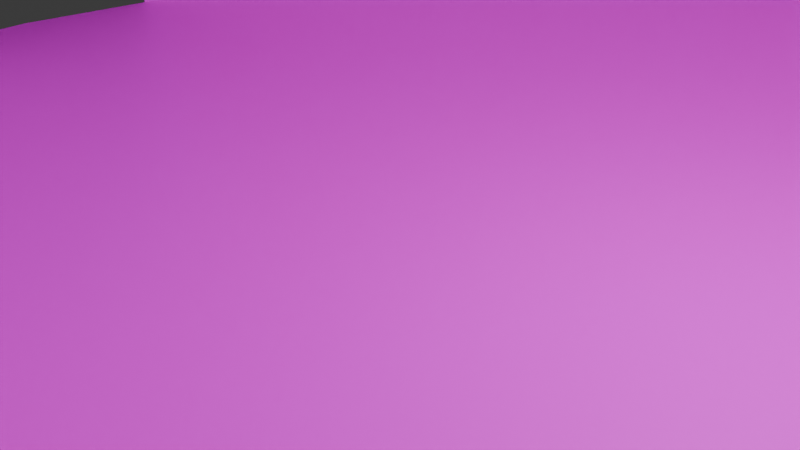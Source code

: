 # Source: untitled.blend  (saved by Blender 4.2.67; exported with 4.5.12 LTS)
import bpy
from mathutils import Matrix  # noqa: F401  (used for matrix-valued properties, if any)

bpy.ops.wm.read_factory_settings(use_empty=True)
scene = bpy.context.scene
scene.name = 'Scene'

# ---- collections
col_collection = bpy.data.collections.new('Collection'); scene.collection.children.link(col_collection)

# ---- images (referenced by path relative to the original .blend; pixels are not part of the script)
import os
ASSET_DIR = os.environ.get("B2B_ASSET_DIR", "")  # directory of the original .blend (textures are referenced by path, not embedded)
HERE = os.path.dirname(os.path.abspath(__file__))  # packed textures are extracted next to this script under _unpacked/

def load_image(name, relpath, width, height, colorspace="sRGB"):
    """Load a texture the original file referenced (path relative to the .blend, or extracted next to this script)."""
    p = next((c for c in (os.path.join(HERE, relpath), os.path.join(ASSET_DIR, relpath)) if relpath and os.path.exists(c)), "")
    if p:
        img = bpy.data.images.load(p, check_existing=True)
        img.name = name
    else:  # same state as the original file: an image datablock whose file is absent (Cycles renders it pink)
        img = bpy.data.images.new(name, width, height)
        img.source = "FILE"
        img.filepath = "//" + (relpath or name)
    img.colorspace_settings.name = colorspace
    return img
img_medieval_blocks_03_diff_2k_jpg = load_image('medieval_blocks_03_diff_2k.jpg', 'medieval_blocks_03_2k.blend/textures/medieval_blocks_03_diff_2k.jpg', 1024, 1024, 'sRGB')

# ---- materials (node trees are filled in below, after node groups)
mat_material_001 = bpy.data.materials.new('Material.001')

# ---- material node trees
mat_material_001.use_nodes = True; mat_material_001.node_tree.nodes.clear()
_N = mat_material_001.node_tree.nodes; _L = mat_material_001.node_tree.links
n0 = _N.new('ShaderNodeBsdfPrincipled'); n0.name = 'Principled BSDF'; n0.location = (10, 300)
n1 = _N.new('ShaderNodeOutputMaterial'); n1.name = 'Material Output'; n1.location = (300, 300)
n2 = _N.new('ShaderNodeTexImage'); n2.name = 'Image Texture'; n2.location = (-352, 290)
n2.image = img_medieval_blocks_03_diff_2k_jpg
n3 = _N.new('ShaderNodeMapping'); n3.name = 'Mapping'; n3.location = (-635, 333)
n3.inputs[3].default_value = (6.8, 4.1, 4.1)
n4 = _N.new('ShaderNodeTexCoord'); n4.name = 'Texture Coordinate'; n4.location = (-951, 301)
_L.new(n0.outputs[0], n1.inputs[0])
_L.new(n4.outputs[2], n3.inputs[0])
_L.new(n3.outputs[0], n2.inputs[0])
_L.new(n2.outputs[0], n0.inputs[0])
n1.is_active_output = True

# ---- world
world_world = bpy.data.worlds.new('World'); scene.world = world_world
world_world.use_nodes = True; world_world.node_tree.nodes.clear()
_N = world_world.node_tree.nodes; _L = world_world.node_tree.links
n0 = _N.new('ShaderNodeOutputWorld'); n0.name = 'World Output'; n0.location = (300, 300)
n1 = _N.new('ShaderNodeBackground'); n1.name = 'Background'; n1.location = (10, 300)
n1.inputs[0].default_value = (0.05088, 0.05088, 0.05088, 1.0)
_L.new(n1.outputs[0], n0.inputs[0])
n0.is_active_output = True
world_world.color = (0.05088, 0.05088, 0.05088)
world_world.sun_shadow_jitter_overblur = 0.0

# ---- cameras
cam_camera = bpy.data.cameras.new('Camera')
cam_camera.clip_end = 100.0
cam_camera.ortho_scale = 7.314

# ---- lights
light_light = bpy.data.lights.new('Light', 'POINT')
light_light.energy = 1000.0
light_light.shadow_soft_size = 0.1

# ---- meshes
me_cylinder = bpy.data.meshes.new('Cylinder')
me_cylinder.from_pydata([(0.0, 1.0, -1.0), (0.0, 1.0, 1.0), (0.1951, 0.9808, -1.0), (0.1951, 0.9808, 1.0), (0.3827, 0.9239, -1.0), (0.3827, 0.9239, 1.0), (0.5191, 0.8664, -0.9573), (0.5872, 0.7875, 1.024), (0.6755, 0.751, -1.024), (0.7436, 0.6722, 0.9573), (0.8315, 0.5556, -1.0), (0.8315, 0.5556, 1.0), (0.9239, 0.3827, -1.0), (0.9239, 0.3827, 1.0), (0.9808, 0.1951, -1.0), (0.9808, 0.1951, 1.0), (1.0, 0.0, -1.0), (1.0, 0.0, 1.0), (0.9808, -0.1951, -1.0), (0.9808, -0.1951, 1.0), (0.9239, -0.3827, -1.0), (0.9239, -0.3827, 1.0), (0.8315, -0.5556, -1.0), (0.8315, -0.5556, 1.0), (0.7071, -0.7071, -1.0), (0.7071, -0.7071, 1.0), (0.5556, -0.8315, -1.0), (0.5556, -0.8315, 1.0), (0.3827, -0.9239, -1.0), (0.3838, -0.9021, 1.101), (0.1951, -0.9808, -1.0), (0.1982, -0.9644, 1.075), (-0.082, -0.9791, -1.018), (-0.06919, -0.9826, 0.9762), (-0.2784, -0.9597, -1.024), (-0.3827, -0.9239, -1.0), (-0.3827, -0.9239, 1.0), (-0.5556, -0.8315, -1.0), (-0.5556, -0.8315, 1.0), (-0.7071, -0.7071, -1.0), (-0.7071, -0.7071, 1.0), (-0.8315, -0.5556, -1.0), (-0.8315, -0.5556, 1.0), (-0.9239, -0.3827, -1.0), (-0.9239, -0.3827, 1.0), (-0.9808, -0.1951, -1.0), (-0.9808, -0.1951, 1.0), (-1.0, 0.0, -1.0), (-1.0, 0.0, 1.0), (-0.9808, 0.1951, -1.0), (-0.9808, 0.1951, 1.0), (-0.9239, 0.3827, -1.0), (-0.9239, 0.3827, 1.0), (-0.8315, 0.5556, -1.0), (-0.8315, 0.5556, 1.0), (-0.7071, 0.7071, -1.0), (-0.7071, 0.7071, 1.0), (-0.5556, 0.8315, -1.0), (-0.5556, 0.8315, 1.0), (-0.3827, 0.9239, -1.0), (-0.3827, 0.9239, 1.0), (-0.1951, 0.9808, -1.0), (-0.1951, 0.9808, 1.0), (0.1537, 0.7725, 4.472), (5.836e-08, 0.7876, 4.472), (0.3014, 0.7277, 4.472), (0.5569, 0.5569, 4.472), (0.7277, 0.3014, 4.473), (0.7725, 0.1537, 4.473), (0.7876, -7.155e-09, 4.473), (0.7725, -0.1537, 4.473), (0.7315, -0.2888, 4.473), (0.6799, -0.3619, 4.428), (0.5469, -0.5659, 4.473), (0.4076, -0.6842, 4.475), (0.3109, -0.7248, 4.473), (0.1537, -0.7725, 4.473), (7.426e-08, -0.7876, 4.473), (-0.1537, -0.7725, 4.473), (-0.3014, -0.7277, 4.472), (-0.4376, -0.6549, 4.472), (-0.5569, -0.5569, 4.472), (-0.6549, -0.4376, 4.472), (-0.7277, -0.3014, 4.472), (-0.7725, -0.1537, 4.472), (-0.7876, 6.36e-09, 4.472), (-0.7725, 0.1537, 4.472), (-0.7277, 0.3014, 4.472), (-0.6549, 0.4376, 4.472), (-0.5569, 0.5569, 4.472), (-0.4376, 0.6549, 4.472), (-0.3014, 0.7277, 4.472), (-0.1537, 0.7725, 4.472), (0.9364, 0.3288, 1.229), (0.9572, 0.3118, 2.385), (1.021, 0.196, 2.238), (1.004, 0.213, 1.16), (0.1529, -0.978, 1.202), (0.1023, -1.004, 2.35), (-0.08119, -0.9997, 2.415), (-0.07848, -0.9886, 1.222), (-1.007, 0.07485, 1.439), (-0.9862, 0.05783, 2.595), (-1.002, 0.211, 2.426), (-0.9745, 0.2681, 1.454), (0.4339, 0.9043, 1.347), (0.441, 0.8687, 2.586), (0.6207, 0.7837, 2.472), (0.5999, 0.8007, 1.317), (0.7804, -0.6006, 1.156), (0.8245, -0.5425, 2.266), (0.6669, -0.7605, 2.314), (0.6462, -0.7434, 1.158), (-0.7632, -0.6496, 1.338), (-0.7529, -0.7461, 2.237), (-0.8561, -0.5073, 2.523), (-0.8769, -0.4903, 1.367), (-0.5074, 0.8744, 1.458), (-0.4867, 0.9373, 2.627), (-0.3081, 0.8581, 2.586), (-0.3289, 0.9551, 1.444), (1.003, -0.07486, 2.262), (0.9862, -0.05783, 1.185), (-0.2754, -0.9733, 2.416), (-0.9324, 0.3943, 2.435), (-0.9051, 0.4514, 1.464), (0.7632, 0.6496, 2.442), (0.7425, 0.6666, 1.286), (0.5434, -0.8394, 2.319), (0.4867, -0.8574, 1.166), (-0.9364, -0.3288, 2.55), (-0.9387, -0.2829, 1.532), (-0.1173, 0.9823, 2.581), (-0.138, 0.9994, 1.426), (0.9742, -0.3024, 2.222), (0.9538, -0.2511, 1.17), (-0.4339, -0.9043, 2.432), (-0.384, -0.9301, 1.283), (-0.7804, 0.6006, 2.624), (-0.8012, 0.6176, 1.468), (0.8769, 0.4903, 2.412), (0.8561, 0.5073, 1.257), (0.3289, -0.9551, 2.335), (0.3081, -0.938, 1.18), (-0.9803, -0.138, 2.574), (-0.9827, -0.09211, 1.557), (0.05771, 1.006, 1.403), (0.07848, 0.9886, 2.558), (0.2852, 0.975, 2.448), (0.2508, 0.9735, 1.376), (0.9051, -0.4514, 2.315), (0.8843, -0.4343, 1.16), (-0.5945, -0.8363, 2.424), (-0.6207, -0.7837, 1.307), (-0.6462, 0.7434, 2.621), (-0.6669, 0.7605, 1.466), (0.1951, 0.9808, 4.472), (6.631e-08, 1.0, 4.472), (0.3827, 0.9239, 4.472), (0.5556, 0.8315, 4.472), (0.7071, 0.7071, 4.472), (0.8315, 0.5556, 4.472), (0.9239, 0.3827, 4.472), (0.9808, 0.1951, 4.472), (1.0, 0.0, 4.472), (0.9915, -0.2022, 4.437), (0.9239, -0.3827, 4.472), (0.8548, -0.4805, 4.427), (0.7071, -0.7071, 4.472), (0.5196, -0.8665, 4.475), (0.3827, -0.9239, 4.472), (0.1951, -0.9808, 4.472), (6.631e-08, -1.0, 4.472), (-0.1951, -0.9808, 4.472), (-0.3827, -0.9239, 4.472), (-0.5556, -0.8315, 4.472), (-0.7071, -0.7071, 4.472), (-0.8315, -0.5556, 4.472), (-0.9239, -0.3827, 4.472), (-0.9808, -0.1951, 4.472), (-1.0, 0.0, 4.472), (-0.9239, 0.3827, 4.472), (-0.8315, 0.5556, 4.472), (-0.7071, 0.7071, 4.472), (-0.5556, 0.8315, 4.472), (-0.3827, 0.9239, 4.472), (-0.1951, 0.9808, 4.472), (0.1957, 0.9814, 5.024), (0.0006415, 1.001, 5.024), (0.7077, 0.7077, 5.024), (0.5562, 0.8321, 5.024), (0.8321, 0.5562, 5.024), (1.001, 0.0006387, 5.024), (0.9814, 0.1957, 5.024), (0.9814, -0.1945, 5.024), (0.7077, -0.7065, 5.024), (0.8554, -0.4799, 4.979), (0.5202, -0.8658, 5.026), (0.1957, -0.9801, 5.024), (-0.7065, -0.7065, 5.024), (-0.5549, -0.8308, 5.024), (-0.8308, -0.5549, 5.024), (-0.9994, 0.0006387, 5.024), (-0.8308, 0.5562, 5.024), (-0.9232, 0.3833, 5.024), (-0.7065, 0.7077, 5.024), (-0.382, 0.9245, 5.024), (-0.5549, 0.8321, 5.024), (-0.1944, 0.9814, 5.024), (0.1543, 0.7731, 5.024), (0.0006415, 0.7883, 5.023), (0.5576, 0.5576, 5.024), (0.7731, 0.1543, 5.024), (0.5475, -0.5653, 5.024), (0.6805, -0.3612, 4.979), (0.4083, -0.6836, 5.026), (0.0006415, -0.787, 5.024), (0.1543, -0.7719, 5.024), (-0.153, -0.7719, 5.024), (-0.5563, -0.5563, 5.024), (-0.4369, -0.6543, 5.024), (-0.6543, -0.4369, 5.023), (-0.787, 0.0006387, 5.023), (-0.7719, 0.1543, 5.023), (-0.6543, 0.4382, 5.023), (-0.727, 0.3021, 5.023), (-0.5563, 0.5576, 5.023), (-0.4369, 0.6555, 5.023), (0.1951, 0.9808, 4.813), (0.1536, 0.7725, 4.813), (0.202, 0.9641, 4.874), (0.3666, 0.9421, 4.612), (0.3082, 0.7384, 4.577), (0.1698, 0.7559, 4.826), (-0.3008, 0.7282, 4.96), (-0.3251, 0.7869, 5.023), (-0.3565, 0.6985, 5.023), (-0.1654, 0.8354, 5.023), (-0.1531, 0.7731, 4.96), (0.7261, 0.4852, 4.473), (0.6006, 0.5038, 4.473), (0.6953, 0.3621, 4.473), (0.6012, 0.5044, 5.024), (0.7267, 0.4858, 5.024), (0.788, 0.0004068, 4.824), (0.9895, 0.0006387, 5.024), (0.7731, 0.1542, 5.024), (0.7898, 0.000437, 4.85), (0.795, 0.0004668, 4.876), (0.8034, 0.0004955, 4.901), (0.8151, 0.0005227, 4.924), (0.8298, 0.000548, 4.946), (0.8471, 0.0005708, 4.965), (0.8669, 0.0005908, 4.983), (0.8888, 0.0006076, 4.997), (0.9125, 0.000621, 5.009), (0.9374, 0.0006308, 5.017), (0.9632, 0.0006367, 5.022), (0.9705, -0.1923, 5.024), (0.7729, -0.1533, 4.824), (0.9447, -0.1871, 5.022), (0.9194, -0.1821, 5.017), (0.8949, -0.1773, 5.009), (0.8718, -0.1727, 4.997), (0.8503, -0.1684, 4.983), (0.8309, -0.1646, 4.965), (0.8138, -0.1612, 4.946), (0.7995, -0.1584, 4.924), (0.788, -0.1562, 4.901), (0.7797, -0.1545, 4.876), (0.7746, -0.1536, 4.85), (-0.9804, -0.1947, 4.82), (-0.9994, 0.0006387, 5.024), (-0.787, 0.0006387, 5.023), (-0.7721, -0.1533, 4.82), (-0.9927, 0.07445, 4.472), (-0.8619, 0.1714, 4.472), (-0.9456, 0.3111, 4.472), (-0.982, 0.196, 4.351), (-0.8612, 0.1721, 5.023), (-0.992, 0.07508, 5.024), (0.5106, 0.595, 4.472), (0.49, 0.7334, 4.472), (0.3543, 0.6994, 4.472), (0.4907, 0.734, 5.024), (0.5112, 0.5956, 5.024), (0.0006415, -0.8934, 5.024), (0.0005189, -0.9995, 4.918), (0.1056, -0.989, 5.024), (-0.1286, -0.9868, 4.918), (-0.1947, -0.9804, 4.825), (-0.1555, -0.7843, 5.024), (-0.1079, -0.8827, 5.024), (0.9471, 0.32, 1.826), (1.017, 0.2042, 1.679), (0.1268, -0.9913, 1.795), (-0.07987, -0.9943, 1.838), (-0.9963, 0.06607, 2.036), (-0.9886, 0.2386, 1.956), (0.4376, 0.8859, 1.987), (0.6106, 0.7919, 1.913), (0.8032, -0.5706, 1.729), (0.6569, -0.7522, 1.754), (-0.7579, -0.6994, 1.802), (-0.8661, -0.4991, 1.964), (-0.4967, 0.9069, 2.062), (-0.3181, 0.905, 2.034), (0.9969, -0.06662, 1.781), (-0.9192, 0.4219, 1.965), (0.7532, 0.6578, 1.883), (0.516, -0.8481, 1.761), (-0.9375, -0.3066, 2.058), (-0.1273, 0.9906, 2.022), (0.9667, -0.2599, 1.685), (-0.444, -0.8961, 1.873), (-0.7905, 0.6088, 2.064), (0.8668, 0.4985, 1.853), (0.3188, -0.9468, 1.776), (-0.9815, -0.1158, 2.082), (0.06843, 0.9968, 1.999), (0.2686, 0.9743, 1.929), (0.895, -0.4431, 1.756), (-0.6072, -0.8108, 1.884), (-0.6562, 0.7517, 2.062), (2.962, -0.3022, 2.306), (2.929, -0.4954, 2.289), (2.979, -0.03131, 2.282), (2.994, -0.1058, 1.723), (2.976, -0.2939, 1.747), (2.944, -0.4872, 1.729), (0.9869, 0.2188, -1.023), (0.9671, -0.05208, -0.9869), (0.9369, -0.2453, -1.017), (2.996, -0.09122, -0.9786), (2.978, -0.2794, -1.022), (2.896, -0.4726, -0.9725), (-0.6846, -3.586, 0.8862), (-0.6974, -3.583, -1.108), (-0.8938, -3.564, -1.114), (-0.8787, -3.567, 0.91), (-0.9981, -3.528, -1.09), (-0.9981, -3.528, 0.91), (-0.6939, -3.592, 1.132), (-0.887, -3.56, 1.158), (-0.9994, -3.534, 1.193), (-0.6953, -3.598, 1.748), (-0.889, -3.569, 1.761), (-1.059, -3.5, 1.783), (-0.8909, -3.577, 2.326), (-1.049, -3.508, 2.342), (-0.6966, -3.604, 2.325), (-0.09357, -1.086, 0.9726), (-0.4071, -1.027, -1.004), (-0.1056, -1.103, 2.412), (-0.2998, -1.076, 2.412), (-0.4583, -1.007, 2.429), (-0.4683, -0.9992, 1.87), (-0.1029, -1.092, 1.218), (-0.1043, -1.097, 1.834), (-0.4084, -1.033, 1.279), (-0.4071, -1.027, 0.9964), (-0.1064, -1.082, -1.022), (-0.3028, -1.063, -1.028), (0.05108, -1.011, 0.9813), (0.03827, -1.008, -1.013), (0.0267, -1.114, 0.9778), (0.0147, -1.131, 2.417), (0.03908, -1.028, 2.42), (0.04179, -1.017, 1.227), (0.04039, -1.023, 1.843), (0.01741, -1.12, 1.223), (0.01389, -1.111, -1.017), (0.01601, -1.126, 1.839), (-0.4867, -0.8992, 0.9838), (-0.4867, -0.8992, -1.016), (-0.4881, -0.9054, 1.266), (-0.5624, -0.9828, 2.413), (-0.538, -0.8796, 2.416), (-0.548, -0.8714, 1.857), (-0.5125, -1.009, 1.263), (-0.5111, -1.002, -1.02), (-0.5724, -0.9745, 1.854), (-0.5111, -1.002, 0.9802), (1.117, 0.1848, 2.232), (1.114, 0.1379, 1.644), (1.064, -0.2711, 1.679), (1.067, -0.2793, 2.239), (1.1, -0.08607, 2.256), (1.084, 0.1524, -1.057), (1.034, -0.2565, -1.022), (1.064, -0.0633, -0.9964), (0.9645, -0.3207, 2.241), (0.9606, -0.3125, 1.682), (1.061, -0.3319, 2.235), (0.9308, -0.298, -1.02), (1.057, -0.3237, 1.676), (1.028, -0.3092, -1.026), (1.028, 0.256, 2.242), (1.024, 0.2642, 1.682), (1.121, 0.253, 1.677), (1.091, 0.2675, -1.025), (0.9939, 0.2788, -1.019), (1.124, 0.2448, 2.236), (0.9759, 0.209, 1.682), (0.9461, 0.2235, -1.02), (0.9829, 0.2689, 1.685), (0.9531, 0.2835, -1.016), (1.026, 0.2584, 2.408), (1.019, 0.1984, 2.404), (0.985, 0.2632, 2.411), (0.978, 0.2032, 2.408), (-0.06024, -0.9447, 0.9796), (-0.07305, -0.9412, -1.015), (-0.07093, -0.9564, 1.841), (0.04934, -0.9849, 1.846), (-0.06953, -0.9506, 1.225), (-0.5678, -0.8642, -1.039), (0.04722, -0.9696, -1.01), (0.06003, -0.9731, 0.9847), (0.05074, -0.9791, 1.23), (-0.5549, -0.8677, 0.9555), (1.078, -0.2925, 3.577), (0.9807, -0.2813, 3.583), (1.031, 0.1828, 3.577), (1.128, 0.1716, 3.571), (1.071, -0.3452, 3.574), (0.9746, -0.334, 3.58), (1.038, 0.2428, 3.581), (1.135, 0.2315, 3.575), (1.078, -0.2937, 3.699), (0.9816, -0.2825, 3.705), (1.032, 0.1816, 3.699), (1.128, 0.1704, 3.693), (1.072, -0.3464, 3.696), (0.9755, -0.3352, 3.702), (1.039, 0.2416, 3.702), (1.135, 0.2303, 3.697), (1.139, 0.2311, 3.609), (1.042, 0.2423, 3.615), (1.139, 0.2299, 3.731), (1.043, 0.2411, 3.737), (0.9489, 0.2043, 2.242), (0.9559, 0.2643, 2.246), (0.959, 0.1911, 3.581), (0.966, 0.2511, 3.585), (0.9593, 0.1911, 3.581), (0.9663, 0.251, 3.585), (0.9602, 0.1899, 3.703), (0.9672, 0.2498, 3.707), (0.9102, -0.2743, 3.709), (0.9093, -0.273, 3.587), (0.9711, 0.2494, 3.741), (0.9702, 0.2506, 3.619), (0.8775, 0.2126, 2.247), (0.8845, 0.2726, 2.25), (0.8876, 0.1994, 3.585), (0.8946, 0.2593, 3.589), (0.931, -0.2635, 2.247), (0.9271, -0.2553, 1.687), (0.8972, -0.2407, -1.014), (0.9248, -0.3161, 2.244), (0.9209, -0.3079, 1.684), (0.8911, -0.2934, -1.018), (0.9349, -0.3294, 3.582), (0.941, -0.2767, 3.585), (0.9358, -0.3306, 3.704), (0.942, -0.2779, 3.707), (0.9196, 0.1957, 3.583), (0.9266, 0.2556, 3.587), (0.9205, 0.1944, 3.705), (0.9275, 0.2544, 3.709), (0.8705, -0.2697, 3.711), (0.8696, -0.2685, 3.59), (0.9315, 0.254, 3.743), (0.9305, 0.2552, 3.621), (0.8378, 0.2172, 2.249), (0.8448, 0.2772, 2.253), (0.8479, 0.204, 3.588), (0.8549, 0.2639, 3.591), (0.9353, 0.3583, 3.754), (0.1632, -0.9887, 3.743), (-0.9953, 0.01989, 3.827), (0.4027, 0.9049, 3.824), (0.8444, -0.5018, 3.684), (-0.7228, -0.7205, 3.703), (-0.5319, 0.8679, 3.838), (0.02699, 0.9961, 3.814), (0.9945, 0.1954, 3.704), (-0.02792, -0.9999, 3.765), (0.578, 0.815, 3.785), (0.6933, -0.7255, 3.73), (-0.8399, -0.539, 3.802), (-0.357, 0.9013, 3.824), (1.001, -0.02574, 3.712), (-0.2227, -0.9782, 3.765), (-0.9268, 0.3867, 3.772), (0.7264, 0.6873, 3.774), (0.5278, -0.8572, 3.733), (-0.9282, -0.3641, 3.811), (-0.1683, 0.9813, 3.822), (0.9737, -0.2817, 3.697), (-0.4003, -0.9171, 3.771), (-0.8139, 0.5711, 3.837), (0.8471, 0.5331, 3.764), (0.3642, -0.9346, 3.737), (-0.9806, -0.1754, 3.82), (0.2261, 0.9788, 3.776), (0.9174, -0.4063, 3.731), (-0.569, -0.8331, 3.768), (-0.6861, 0.7196, 3.836), (-0.3831, -0.9259, -1.004), (-0.3831, -0.9259, 0.9964), (-0.4872, -0.9013, -1.02), (-0.4872, -0.9013, 0.9802), (-0.1276, -1.093, -1.004), (-0.1276, -1.093, 0.9964), (-0.1036, -0.9922, -1.004), (-0.1036, -0.9922, 0.9964), (-0.4165, -1.025, 2.511), (-0.3124, -1.049, 2.527), (-0.03297, -1.116, 0.5274), (-0.03297, -1.116, 2.527), (-0.008992, -1.015, 0.5274), (-0.3988, -0.9222, 2.409), (-0.4157, -1.022, 2.511), (-0.2947, -0.9469, 2.426), (-0.3117, -1.046, 2.527), (-0.03221, -1.113, 2.527), (-0.01527, -1.013, 2.426), (-0.008992, -1.015, 2.427), (-0.08119, -0.9997, 2.415), (-0.07214, -0.9614, 2.375), (0.04813, -0.9899, 2.38), (0.03908, -1.028, 2.42), (-0.546, -0.8298, 0.9589), (-0.5588, -0.8263, -1.036), (-0.5642, -0.8736, 1.201), (-0.5656, -0.8794, 1.817), (-0.567, -0.8848, 2.395), (-0.5553, -0.8357, 1.204), (-0.5567, -0.8415, 1.82), (-0.5579, -0.8465, 2.355), (-0.567, -0.8848, 2.395)], [], [(0, 1, 3, 2), (2, 3, 5, 4), (4, 5, 7, 6), (6, 7, 9, 8), (8, 9, 11, 10), (10, 11, 13, 12), (12, 13, 15, 14), (14, 15, 17, 16), (16, 17, 19, 18), (18, 19, 21, 20), (20, 21, 23, 22), (22, 23, 25, 24), (24, 25, 27, 26), (26, 27, 29, 28), (28, 29, 31, 30), (30, 31, 33, 32), (358, 353, 350, 345), (351, 357, 342, 336), (35, 36, 38, 37), (37, 38, 40, 39), (39, 40, 42, 41), (41, 42, 44, 43), (43, 44, 46, 45), (411, 415, 419, 418), (99, 367, 533, 530), (49, 50, 52, 51), (51, 52, 54, 53), (53, 54, 56, 55), (55, 56, 58, 57), (57, 58, 60, 59), (487, 479, 162, 163), (59, 60, 62, 61), (61, 62, 1, 0), (0, 2, 4, 6, 8, 10, 12, 14, 16, 18, 20, 22, 24, 26, 28, 30, 32, 34, 35, 37, 39, 41, 43, 45, 47, 49, 51, 53, 55, 57, 59, 61), (239, 241, 67, 162, 161), (488, 480, 171, 172), (86, 87, 181, 277, 276), (489, 482, 158, 159), (490, 483, 167, 168), (491, 484, 176, 177), (492, 485, 184, 185), (493, 487, 163, 164), (494, 488, 172, 173), (103, 102, 481, 180, 275, 278), (496, 489, 159, 160), (497, 490, 168, 169), (498, 491, 177, 178), (499, 492, 185, 186), (500, 493, 164, 165), (501, 494, 173, 174), (502, 495, 181, 182), (503, 496, 160, 161), (504, 497, 169, 170), (505, 498, 178, 179), (506, 486, 157, 156), (486, 499, 186, 157), (507, 500, 165, 166), (508, 501, 174, 175), (509, 502, 182, 183), (479, 503, 161, 162), (480, 504, 170, 171), (481, 505, 179, 180), (482, 506, 156, 158), (483, 507, 166, 167), (484, 508, 175, 176), (485, 509, 183, 184), (58, 56, 155, 117), (305, 323, 154, 118), (40, 38, 153, 113), (303, 322, 152, 114), (23, 21, 151, 109), (301, 321, 150, 110), (5, 3, 149, 105), (299, 320, 148, 106), (48, 46, 145, 101), (297, 318, 144, 102), (31, 29, 143, 97), (295, 317, 142, 98), (13, 11, 141, 93), (293, 316, 140, 94), (56, 54, 139, 155), (323, 315, 138, 154), (38, 36, 137, 153), (322, 314, 136, 152), (21, 19, 135, 151), (321, 313, 134, 150), (1, 62, 133, 146), (319, 312, 132, 147), (3, 1, 146, 149), (320, 319, 147, 148), (46, 44, 131, 145), (318, 311, 130, 144), (29, 27, 129, 143), (317, 310, 128, 142), (11, 9, 127, 141), (316, 309, 126, 140), (54, 52, 125, 139), (315, 308, 124, 138), (360, 352, 340, 341), (353, 354, 348, 350), (19, 17, 122, 135), (386, 385, 329, 325), (62, 60, 120, 133), (312, 306, 119, 132), (44, 42, 116, 131), (311, 304, 115, 130), (27, 25, 112, 129), (310, 302, 111, 128), (9, 7, 108, 127), (309, 300, 107, 126), (52, 50, 104, 125), (308, 298, 103, 124), (354, 355, 349, 348), (355, 356, 347, 349), (17, 15, 96, 122), (384, 383, 326, 327), (60, 58, 117, 120), (306, 305, 118, 119), (42, 40, 113, 116), (304, 303, 114, 115), (25, 23, 109, 112), (302, 301, 110, 111), (7, 5, 105, 108), (300, 299, 106, 107), (50, 48, 101, 104), (298, 297, 102, 103), (33, 31, 97, 100), (296, 295, 98, 99), (15, 13, 93, 96), (294, 293, 94, 95), (77, 78, 218, 216), (159, 282, 284, 190), (124, 103, 278, 277, 181, 495), (76, 77, 216, 217), (239, 161, 191, 243), (67, 68, 163, 162), (84, 85, 222, 273, 274), (70, 71, 166, 165), (71, 72, 167, 166), (163, 68, 212, 193), (73, 74, 215, 213), (74, 75, 170, 169), (75, 76, 171, 170), (177, 176, 199, 201), (72, 73, 213, 214), (78, 79, 174, 173), (79, 80, 175, 174), (211, 242, 243, 191, 189), (82, 83, 178, 177), (83, 84, 179, 178), (176, 175, 200, 199), (284, 285, 211, 189, 190), (86, 276, 279, 223), (184, 90, 227, 207), (70, 165, 194, 258, 260, 261, 262, 263, 264, 265, 266, 267, 268, 269, 270, 259), (89, 90, 184, 183), (89, 183, 205, 226), (92, 64, 157, 186), (210, 209, 187, 188), (69, 70, 259, 244), (212, 246, 245, 192, 193), (214, 213, 195, 196), (213, 215, 197, 195), (78, 173, 290, 291, 218), (216, 218, 291, 292, 286), (220, 219, 199, 200), (219, 221, 201, 199), (179, 84, 274, 271), (225, 224, 203, 204), (224, 226, 205, 203), (91, 92, 238, 234), (227, 236, 235, 206, 207), (167, 72, 214, 196), (182, 181, 204, 203), (156, 157, 188, 187), (183, 182, 203, 205), (74, 169, 197, 215), (80, 81, 219, 220), (81, 82, 221, 219), (185, 184, 207, 206), (160, 159, 190, 189), (171, 76, 217, 198), (186, 185, 206, 208), (161, 160, 189, 191), (85, 86, 223, 222), (164, 163, 193, 192), (175, 80, 220, 200), (165, 164, 192, 194), (87, 88, 224, 225), (64, 63, 209, 210), (82, 177, 201, 221), (88, 89, 226, 224), (168, 167, 196, 195), (180, 179, 271, 272, 202), (235, 237, 208, 206), (65, 283, 282, 159, 158), (169, 168, 195, 197), (92, 186, 208, 237, 238), (281, 66, 211, 285), (222, 223, 279, 280, 202), (181, 87, 225, 204), (157, 64, 210, 188), (217, 216, 286, 288, 198), (63, 156, 187, 209), (245, 258, 194, 192), (65, 158, 231, 232), (63, 65, 232, 233, 229), (156, 63, 229, 228), (229, 233, 230, 228), (232, 231, 230, 233), (158, 156, 228, 230, 231), (234, 235, 236), (237, 235, 234, 238), (90, 91, 234, 236, 227), (239, 240, 241), (242, 240, 239, 243), (66, 240, 242, 211), (244, 247, 246), (247, 248, 246), (248, 249, 246), (249, 250, 246), (250, 251, 246), (251, 252, 246), (252, 253, 246), (253, 254, 246), (254, 255, 246), (255, 256, 246), (256, 257, 246), (257, 245, 246), (258, 245, 257, 260), (260, 257, 256, 261), (261, 256, 255, 262), (262, 255, 254, 263), (263, 254, 253, 264), (264, 253, 252, 265), (265, 252, 251, 266), (266, 251, 250, 267), (267, 250, 249, 268), (268, 249, 248, 269), (269, 248, 247, 270), (270, 247, 244, 259), (68, 69, 244, 246, 212), (273, 272, 271, 274), (273, 222, 202, 272), (275, 276, 277, 278), (279, 276, 275, 280), (275, 180, 202, 280), (281, 282, 283), (281, 285, 284, 282), (63, 64, 92, 91, 90, 89, 88, 87, 86, 85, 84, 83, 82, 81, 80, 79, 78, 77, 76, 75, 74, 73, 72, 71, 70, 69, 68, 67, 241, 240, 66, 281, 283, 65), (286, 287, 288), (173, 172, 287, 289, 290), (172, 171, 198, 288, 287), (291, 290, 289, 292), (289, 287, 286, 292), (96, 93, 293, 294), (100, 97, 295, 296), (104, 101, 297, 298), (108, 105, 299, 300), (112, 109, 301, 302), (116, 113, 303, 304), (120, 117, 305, 306), (122, 96, 294, 307), (357, 358, 345, 342), (125, 104, 298, 308), (127, 108, 300, 309), (129, 112, 302, 310), (131, 116, 304, 311), (133, 120, 306, 312), (135, 122, 307, 313), (359, 360, 341, 344), (139, 125, 308, 315), (141, 127, 309, 316), (143, 129, 310, 317), (145, 131, 311, 318), (149, 146, 319, 320), (146, 133, 312, 319), (151, 135, 313, 321), (153, 137, 314, 322), (155, 139, 315, 323), (93, 141, 316, 293), (97, 143, 317, 295), (101, 145, 318, 297), (105, 149, 320, 299), (109, 151, 321, 301), (113, 153, 322, 303), (117, 155, 323, 305), (329, 328, 324, 325), (328, 327, 326, 324), (383, 387, 324, 326), (391, 426, 463, 460), (327, 328, 334, 333), (387, 386, 325, 324), (390, 388, 333, 334), (389, 390, 334, 335), (307, 294, 330, 331), (328, 329, 335, 334), (313, 307, 331, 332), (384, 327, 333, 388), (337, 336, 339, 338), (338, 339, 341, 340), (341, 339, 343, 344), (347, 346, 348, 349), (339, 336, 342, 343), (346, 345, 350, 348), (343, 342, 345, 346), (344, 343, 346, 347), (361, 351, 336, 337), (352, 362, 338, 340), (362, 361, 337, 338), (356, 359, 344, 347), (360, 359, 379, 382), (34, 32, 361, 362), (35, 34, 362, 352), (99, 353, 366, 367), (359, 356, 381, 379), (351, 361, 371, 365), (136, 314, 378, 377), (123, 136, 355, 354), (99, 123, 354, 353), (137, 36, 373, 375), (420, 536, 539, 534), (361, 32, 364, 371), (364, 363, 365, 371), (368, 369, 372, 370), (363, 368, 370, 365), (369, 367, 366, 372), (357, 351, 365, 370), (353, 358, 372, 366), (296, 99, 538, 537), (367, 369, 414, 532, 533), (413, 415, 539, 540), (358, 357, 370, 372), (378, 375, 379, 381), (375, 373, 382, 379), (377, 378, 381, 376), (373, 374, 380, 382), (36, 35, 374, 373), (380, 352, 510, 512), (355, 136, 377, 376), (356, 355, 376, 381), (314, 137, 375, 378), (35, 352, 380, 374), (388, 330, 401, 400), (332, 331, 390, 389), (331, 330, 388, 390), (121, 134, 386, 387), (329, 385, 389, 335), (95, 121, 387, 383), (383, 384, 399, 402), (389, 385, 395, 396), (395, 392, 394, 396), (391, 392, 395, 393), (332, 389, 396, 394), (385, 386, 393, 395), (402, 397, 427, 428), (392, 391, 460, 461), (398, 399, 400, 401), (398, 397, 402, 399), (294, 95, 397, 398), (384, 388, 400, 399), (445, 447, 469, 467), (401, 330, 404, 406), (404, 403, 405, 406), (403, 294, 408, 410), (330, 294, 403, 404), (398, 401, 406, 405), (408, 407, 409, 410), (405, 403, 410, 409), (294, 398, 407, 408), (398, 405, 409, 407), (415, 413, 414, 419), (412, 411, 418, 417), (368, 363, 418, 419), (413, 531, 532, 414), (531, 413, 540, 541), (364, 32, 412, 417), (363, 364, 417, 418), (369, 368, 419, 414), (453, 455, 477, 475), (428, 427, 435, 436), (391, 393, 425, 426), (383, 402, 428, 424), (95, 383, 424, 423), (386, 134, 422, 421), (95, 423, 443, 441), (393, 386, 421, 425), (429, 430, 434, 433), (431, 432, 436, 435), (423, 424, 432, 431), (424, 428, 436, 432), (425, 421, 429, 433), (426, 425, 433, 434), (430, 429, 439, 440), (442, 441, 453, 454), (437, 438, 440, 439), (441, 443, 455, 453), (429, 421, 437, 439), (421, 422, 438, 437), (423, 431, 447, 445), (427, 397, 442, 444), (397, 95, 441, 442), (423, 427, 444, 443), (134, 313, 458, 457), (450, 449, 471, 472), (456, 454, 476, 478), (431, 435, 448, 447), (430, 440, 451, 449), (422, 430, 449, 450), (440, 438, 452, 451), (443, 444, 456, 455), (427, 423, 445, 446), (435, 427, 446, 448), (438, 422, 450, 452), (444, 442, 454, 456), (457, 458, 461, 460), (458, 459, 462, 461), (457, 460, 463, 464), (464, 463, 465, 466), (468, 467, 469, 470), (472, 471, 473, 474), (476, 475, 477, 478), (451, 452, 474, 473), (422, 134, 457, 464), (449, 451, 473, 471), (394, 392, 461, 462), (332, 394, 462, 459), (452, 450, 472, 474), (313, 332, 459, 458), (446, 445, 467, 468), (426, 434, 465, 463), (454, 453, 475, 476), (434, 430, 466, 465), (447, 448, 470, 469), (430, 422, 464, 466), (455, 456, 478, 477), (448, 446, 468, 470), (118, 154, 509, 485), (114, 152, 508, 484), (110, 150, 507, 483), (106, 148, 506, 482), (102, 144, 505, 481), (98, 142, 504, 480), (94, 140, 503, 479), (154, 138, 502, 509), (152, 136, 501, 508), (150, 134, 500, 507), (147, 132, 499, 486), (148, 147, 486, 506), (144, 130, 498, 505), (142, 128, 497, 504), (140, 126, 496, 503), (138, 124, 495, 502), (136, 123, 494, 501), (132, 119, 492, 499), (130, 115, 491, 498), (128, 111, 490, 497), (126, 107, 489, 496), (123, 99, 488, 494), (119, 118, 485, 492), (115, 114, 484, 491), (111, 110, 483, 490), (107, 106, 482, 489), (99, 98, 480, 488), (95, 94, 479, 487), (510, 511, 513, 512), (360, 382, 518, 519), (382, 380, 512, 513), (510, 352, 514, 516), (516, 514, 520, 522), (352, 360, 515, 514), (511, 510, 516, 517), (515, 360, 519, 521), (382, 513, 523, 524, 518), (511, 517, 528, 525), (514, 515, 521, 520), (519, 526, 527, 521), (517, 516, 522, 529, 528), (519, 518, 524, 526), (520, 521, 527, 529, 522), (527, 528, 529), (523, 525, 526, 524), (527, 526, 525, 528), (513, 511, 525, 523), (532, 531, 530, 533), (100, 296, 537, 536), (536, 537, 540, 539), (416, 420, 534, 535), (537, 538, 542, 541, 540), (530, 531, 541, 542), (33, 100, 536, 420), (32, 33, 420, 416), (412, 32, 416, 535), (411, 412, 535, 534), (99, 530, 542, 538), (415, 411, 534, 539)])
_uv = me_cylinder.uv_layers.new(name='UVMap')
_uv.uv.foreach_set('vector', [0.6346, 0.5624, 0.6346, 0.3757, 0.6528, 0.3757, 0.6528, 0.5624, 0.6528, 0.5624, 0.6528, 0.3757, 0.671, 0.3757, 0.671, 0.5624, 0.671, 0.5624, 0.671, 0.3757, 0.692, 0.3734, 0.6845, 0.5584, 0.6845, 0.5584, 0.692, 0.3734, 0.7083, 0.3796, 0.7008, 0.5646, 0.7008, 0.5646, 0.7083, 0.3796, 0.7183, 0.3756, 0.7183, 0.5623, 0.1583, 0.9903, 0.1583, 0.8036, 0.1719, 0.8038, 0.1719, 0.9905, 0.1719, 0.9905, 0.1719, 0.8038, 0.1877, 0.8039, 0.1877, 0.9906, 0.1877, 0.9906, 0.1877, 0.8039, 0.2049, 0.804, 0.2049, 0.9906, 0.2049, 0.9906, 0.2049, 0.804, 0.223, 0.804, 0.223, 0.9907, 0.223, 0.9907, 0.223, 0.804, 0.2413, 0.804, 0.2413, 0.9907, 0.2413, 0.9907, 0.2413, 0.804, 0.259, 0.8039, 0.259, 0.9906, 0.259, 0.9906, 0.259, 0.8039, 0.2756, 0.8038, 0.2756, 0.9905, 0.2756, 0.9905, 0.2756, 0.8038, 0.2902, 0.8037, 0.2902, 0.9904, 0.7251, 0.5633, 0.7236, 0.3766, 0.7381, 0.367, 0.7394, 0.5632, 0.7394, 0.5632, 0.7381, 0.367, 0.7542, 0.3693, 0.7558, 0.563, 0.7558, 0.563, 0.7542, 0.3693, 0.7785, 0.3783, 0.7813, 0.5644, 0.3457, 0.382, 0.3459, 0.3281, 0.5858, 0.3348, 0.5856, 0.3887, 0.3448, 0.4624, 0.3454, 0.4395, 0.5854, 0.4462, 0.5847, 0.4691, 0.8098, 0.5625, 0.8083, 0.3758, 0.8257, 0.3757, 0.8272, 0.5624, 0.8272, 0.5624, 0.8257, 0.3757, 0.8417, 0.3756, 0.8432, 0.5623, 0.8432, 0.5623, 0.8417, 0.3756, 0.8556, 0.3756, 0.8571, 0.5623, 0.02263, 0.5644, 0.01885, 0.3777, 0.03355, 0.3777, 0.03733, 0.5643, 0.03733, 0.5643, 0.03355, 0.3777, 0.0501, 0.3775, 0.05387, 0.5641, 0.9783, 0.1348, 0.9775, 0.1119, 0.989, 0.1114, 0.9898, 0.1344, 0.01155, 0.568, 2.19e-06, 0.568, 2.19e-06, 0.568, 0.01155, 0.568, 0.0899, 0.5635, 0.08612, 0.3769, 0.1042, 0.3765, 0.108, 0.5631, 0.108, 0.5631, 0.1042, 0.3765, 0.1214, 0.376, 0.1252, 0.5626, 0.1252, 0.5626, 0.1214, 0.376, 0.1371, 0.3755, 0.1409, 0.5621, 0.1409, 0.5621, 0.1371, 0.3755, 0.1507, 0.3749, 0.1545, 0.5616, 0.5863, 0.5623, 0.5863, 0.3756, 0.6007, 0.3756, 0.6007, 0.5623, 0.1873, 0.5515, 0.1739, 0.5467, 0.1719, 0.4796, 0.1877, 0.4798, 0.6007, 0.5623, 0.6007, 0.3756, 0.617, 0.3757, 0.617, 0.5624, 0.617, 0.5624, 0.617, 0.3757, 0.6346, 0.3757, 0.6346, 0.5624, 0.2517, 3.509e-08, 0.2699, 0.001783, 0.2874, 0.00708, 0.2999, 0.01224, 0.3148, 0.02329, 0.3292, 0.0414, 0.3378, 0.05752, 0.3431, 0.07501, 0.3448, 0.0932, 0.343, 0.1114, 0.3377, 0.1289, 0.329, 0.145, 0.3174, 0.1591, 0.3033, 0.1708, 0.2871, 0.1794, 0.2696, 0.1847, 0.2439, 0.1846, 0.2256, 0.1829, 0.2157, 0.1794, 0.1996, 0.1708, 0.1855, 0.1592, 0.174, 0.1451, 0.1654, 0.129, 0.1601, 0.1115, 0.1583, 0.09329, 0.1601, 0.0751, 0.1655, 0.0576, 0.1741, 0.04148, 0.1857, 0.02734, 0.1999, 0.01574, 0.216, 0.007116, 0.2335, 0.001801, 0.3564, 0.7646, 0.3666, 0.7706, 0.3684, 0.7768, 0.3501, 0.7844, 0.3448, 0.7669, 0.7724, 0.118, 0.755, 0.1202, 0.7517, 0.05214, 0.7693, 0.05197, 0.4771, 0.6875, 0.4644, 0.6807, 0.472, 0.6624, 0.4782, 0.6657, 0.4819, 0.6804, 0.6907, 0.1157, 0.6732, 0.1121, 0.671, 0.0515, 0.6884, 0.0515, 0.2775, 0.549, 0.2539, 0.5534, 0.2517, 0.484, 0.2756, 0.4797, 0.8545, 0.1141, 0.8409, 0.1233, 0.8391, 0.0515, 0.853, 0.05147, 0.6034, 0.112, 0.5879, 0.1107, 0.5863, 0.05147, 0.6007, 0.05149, 0.2072, 0.5508, 0.1873, 0.5515, 0.1877, 0.4798, 0.2049, 0.4798, 0.7906, 0.1178, 0.7724, 0.118, 0.7693, 0.05197, 0.7875, 0.05181, 0.08461, 0.2439, 0.07036, 0.2283, 0.06441, 0.1134, 0.06129, 0.05321, 0.06827, 0.05308, 0.07987, 0.06417, 0.7065, 0.1167, 0.6907, 0.1157, 0.6884, 0.0515, 0.7044, 0.05149, 0.2932, 0.5485, 0.2775, 0.549, 0.2756, 0.4797, 0.2942, 0.4793, 0.0299, 0.1153, 0.01498, 0.1163, 0.01229, 0.05372, 0.027, 0.05365, 0.6194, 0.1122, 0.6034, 0.112, 0.6007, 0.05149, 0.617, 0.0515, 0.231, 0.5522, 0.2072, 0.5508, 0.2049, 0.4798, 0.2234, 0.4832, 0.808, 0.1172, 0.7906, 0.1178, 0.7875, 0.05181, 0.8057, 0.05168, 0.1178, 0.1112, 0.09931, 0.1178, 0.09766, 0.05244, 0.1149, 0.05196, 0.7201, 0.1176, 0.7065, 0.1167, 0.7044, 0.05149, 0.7183, 0.05147, 0.7374, 0.1209, 0.7237, 0.1215, 0.7237, 0.05225, 0.7354, 0.05232, 0.04659, 0.1144, 0.0299, 0.1153, 0.027, 0.05365, 0.04354, 0.05348, 0.6557, 0.1165, 0.6371, 0.113, 0.6346, 0.05151, 0.6528, 0.05151, 0.6371, 0.113, 0.6194, 0.1122, 0.617, 0.0515, 0.6346, 0.05151, 0.2436, 0.5491, 0.231, 0.5522, 0.2234, 0.4832, 0.2413, 0.4798, 0.8248, 0.1173, 0.808, 0.1172, 0.8057, 0.05168, 0.8231, 0.05158, 0.1332, 0.1108, 0.1178, 0.1112, 0.1149, 0.05196, 0.1306, 0.05145, 0.1739, 0.5467, 0.16, 0.5457, 0.1583, 0.4795, 0.1719, 0.4796, 0.755, 0.1202, 0.7374, 0.1209, 0.7354, 0.05232, 0.7517, 0.05214, 0.06441, 0.1134, 0.04659, 0.1144, 0.04354, 0.05348, 0.06129, 0.05321, 0.6732, 0.1121, 0.6557, 0.1165, 0.6528, 0.05151, 0.671, 0.0515, 0.2539, 0.5534, 0.2436, 0.5491, 0.2413, 0.4798, 0.2517, 0.484, 0.8409, 0.1233, 0.8248, 0.1173, 0.8231, 0.05158, 0.8391, 0.0515, 0.149, 0.11, 0.1332, 0.1108, 0.1306, 0.05145, 0.1441, 0.05092, 0.1507, 0.3749, 0.1371, 0.3755, 0.1417, 0.3318, 0.1544, 0.332, 0.1564, 0.2756, 0.1399, 0.2762, 0.1383, 0.224, 0.1583, 0.2228, 0.8417, 0.3756, 0.8257, 0.3757, 0.8322, 0.347, 0.8475, 0.3441, 0.8459, 0.3008, 0.8301, 0.2932, 0.8281, 0.2428, 0.8443, 0.2602, 0.259, 0.8039, 0.2413, 0.804, 0.2469, 0.789, 0.2643, 0.7893, 0.261, 0.7358, 0.2474, 0.7334, 0.248, 0.6812, 0.258, 0.6857, 0.671, 0.3757, 0.6528, 0.3757, 0.6581, 0.3405, 0.676, 0.3432, 0.6767, 0.2835, 0.6597, 0.2889, 0.6612, 0.2405, 0.6773, 0.2276, 0.06785, 0.3772, 0.0501, 0.3775, 0.05853, 0.3254, 0.07383, 0.3361, 0.07204, 0.2805, 0.05537, 0.2764, 0.05241, 0.2305, 0.07036, 0.2283, 0.7542, 0.3693, 0.7381, 0.367, 0.7444, 0.3596, 0.758, 0.3574, 0.7598, 0.302, 0.7429, 0.3039, 0.7414, 0.2518, 0.7614, 0.2502, 0.1719, 0.8038, 0.1583, 0.8036, 0.1622, 0.7797, 0.1765, 0.7824, 0.1771, 0.7267, 0.1627, 0.724, 0.1632, 0.6719, 0.1776, 0.6746, 0.1371, 0.3755, 0.1214, 0.376, 0.1267, 0.3321, 0.1417, 0.3318, 0.1399, 0.2762, 0.1249, 0.2765, 0.1232, 0.2243, 0.1383, 0.224, 0.8257, 0.3757, 0.8083, 0.3758, 0.8081, 0.3494, 0.8322, 0.347, 0.8301, 0.2932, 0.8137, 0.2943, 0.8122, 0.2421, 0.8281, 0.2428, 0.2413, 0.804, 0.223, 0.804, 0.2287, 0.7881, 0.2469, 0.789, 0.2474, 0.7334, 0.2292, 0.7401, 0.2329, 0.69, 0.248, 0.6812, 0.6346, 0.3757, 0.617, 0.3757, 0.6219, 0.3359, 0.6398, 0.3381, 0.6409, 0.2824, 0.623, 0.2802, 0.6241, 0.2281, 0.642, 0.2302, 0.6528, 0.3757, 0.6346, 0.3757, 0.6398, 0.3381, 0.6581, 0.3405, 0.6597, 0.2889, 0.6409, 0.2824, 0.642, 0.2302, 0.6612, 0.2405, 0.0501, 0.3775, 0.03355, 0.3777, 0.04156, 0.3279, 0.05853, 0.3254, 0.05537, 0.2764, 0.03839, 0.2789, 0.03543, 0.233, 0.05241, 0.2305, 0.7381, 0.367, 0.7236, 0.3766, 0.7294, 0.3611, 0.7444, 0.3596, 0.7429, 0.3039, 0.7264, 0.3055, 0.7236, 0.2535, 0.7414, 0.2518, 0.7183, 0.3756, 0.7083, 0.3796, 0.7083, 0.3489, 0.7214, 0.3516, 0.7225, 0.296, 0.7094, 0.2932, 0.7105, 0.241, 0.7236, 0.2438, 0.1214, 0.376, 0.1042, 0.3765, 0.1099, 0.333, 0.1267, 0.3321, 0.1249, 0.2765, 0.1061, 0.2863, 0.1025, 0.2425, 0.1232, 0.2243, 0.5844, 0.1336, 0.5839, 0.3202, 0.3448, 0.3281, 0.3453, 0.1414, 0.01155, 0.5779, 0.02976, 0.5797, 0.02976, 0.8197, 0.01155, 0.8179, 0.223, 0.804, 0.2049, 0.804, 0.2105, 0.7867, 0.2287, 0.7881, 0.9424, 0.5712, 0.9423, 0.6235, 0.7661, 0.6169, 0.7679, 0.5646, 0.617, 0.3757, 0.6007, 0.3756, 0.6051, 0.3342, 0.6219, 0.3359, 0.623, 0.2802, 0.6069, 0.2792, 0.6086, 0.2276, 0.6241, 0.2281, 0.03355, 0.3777, 0.01885, 0.3777, 0.02357, 0.3434, 0.04156, 0.3279, 0.03839, 0.2789, 0.02178, 0.2878, 0.0201, 0.2356, 0.03543, 0.233, 0.2902, 0.8037, 0.2756, 0.8038, 0.2802, 0.789, 0.2941, 0.7881, 0.2926, 0.7326, 0.2808, 0.7334, 0.2813, 0.6812, 0.2912, 0.6805, 0.7083, 0.3796, 0.692, 0.3734, 0.693, 0.3461, 0.7083, 0.3489, 0.7094, 0.2932, 0.6941, 0.2904, 0.6952, 0.2382, 0.7105, 0.241, 0.1042, 0.3765, 0.08612, 0.3769, 0.09209, 0.3343, 0.1099, 0.333, 0.1061, 0.2863, 0.08823, 0.2877, 0.08461, 0.2439, 0.1025, 0.2425, 0.02976, 0.5797, 0.04561, 0.5768, 0.04561, 0.8168, 0.02976, 0.8197, 0.5859, -1.528e-08, 0.5863, 0.0522, 0.3473, 0.06003, 0.3468, 0.007827, 0.2049, 0.804, 0.1877, 0.8039, 0.1855, 0.789, 0.2105, 0.7867, 0.5893, 0.6242, 0.5889, 0.5693, 0.7635, 0.5646, 0.7661, 0.6169, 0.6007, 0.3756, 0.5863, 0.3756, 0.59, 0.3329, 0.6051, 0.3342, 0.6069, 0.2792, 0.5905, 0.2765, 0.5909, 0.2237, 0.6086, 0.2276, 0.8556, 0.3756, 0.8417, 0.3756, 0.8475, 0.3441, 0.8605, 0.3413, 0.02178, 0.2878, 0.005062, 0.303, 1.12e-08, 0.2625, 0.0201, 0.2356, 0.2756, 0.8038, 0.259, 0.8039, 0.2643, 0.7893, 0.2802, 0.789, 0.2808, 0.7334, 0.261, 0.7358, 0.258, 0.6857, 0.2813, 0.6812, 0.692, 0.3734, 0.671, 0.3757, 0.676, 0.3432, 0.693, 0.3461, 0.6941, 0.2904, 0.6767, 0.2835, 0.6773, 0.2276, 0.6952, 0.2382, 0.08612, 0.3769, 0.06785, 0.3772, 0.07383, 0.3361, 0.09209, 0.3343, 0.08823, 0.2877, 0.07204, 0.2805, 0.07036, 0.2283, 0.08461, 0.2439, 0.7785, 0.3783, 0.7542, 0.3693, 0.758, 0.3574, 0.7791, 0.3554, 0.7787, 0.2978, 0.7598, 0.302, 0.7614, 0.2502, 0.7783, 0.2439, 0.1877, 0.8039, 0.1719, 0.8038, 0.1765, 0.7824, 0.1855, 0.789, 0.186, 0.7406, 0.1771, 0.7267, 0.1776, 0.6746, 0.1867, 0.6884, 0.8749, 0.4952, 0.8605, 0.4952, 0.8605, 0.4438, 0.8749, 0.4438, 0.4672, 0.8916, 0.4573, 0.8917, 0.4573, 0.8402, 0.4672, 0.8401, 0.1025, 0.2425, 0.08461, 0.2439, 0.07987, 0.06417, 0.09076, 0.0526, 0.09766, 0.05244, 0.09931, 0.1178, 0.8888, 0.4952, 0.8749, 0.4952, 0.8749, 0.4438, 0.8888, 0.4437, 0.5809, 0.9004, 0.5722, 0.9005, 0.5722, 0.849, 0.5809, 0.8489, 0.3684, 0.7768, 0.3752, 0.7895, 0.3588, 0.8005, 0.3501, 0.7844, 0.8884, 0.5468, 0.8748, 0.5468, 0.8748, 0.4953, 0.8748, 0.4953, 0.8884, 0.5144, 0.3955, 0.8098, 0.4071, 0.816, 0.4006, 0.8349, 0.3844, 0.8275, 0.4071, 0.816, 0.4155, 0.8174, 0.4118, 0.8368, 0.4006, 0.8349, 0.9268, 0.4952, 0.9084, 0.4952, 0.9084, 0.4437, 0.9268, 0.4438, 0.373, 0.8917, 0.3601, 0.8918, 0.3601, 0.8403, 0.373, 0.8403, 0.4546, 0.8207, 0.4636, 0.817, 0.472, 0.8349, 0.4592, 0.8401, 0.4636, 0.817, 0.4771, 0.8098, 0.4881, 0.8263, 0.472, 0.8349, 0.853, 0.05147, 0.8391, 0.0515, 0.8386, 3.778e-05, 0.8525, -1.815e-08, 0.3936, 0.8957, 0.373, 0.8917, 0.373, 0.8403, 0.3936, 0.8443, 0.4974, 0.7895, 0.5042, 0.7768, 0.5225, 0.7844, 0.5139, 0.8005, 0.5042, 0.7768, 0.5084, 0.763, 0.5278, 0.7668, 0.5225, 0.7844, 0.6909, 0.8947, 0.6915, 0.9011, 0.6844, 0.9106, 0.6728, 0.9128, 0.6711, 0.8946, 0.5084, 0.7343, 0.5042, 0.7205, 0.5225, 0.7129, 0.5278, 0.7304, 0.5042, 0.7205, 0.4974, 0.7078, 0.5139, 0.6968, 0.5225, 0.7129, 0.8391, 0.0515, 0.8231, 0.05158, 0.8226, 0.0001102, 0.8386, 3.778e-05, 0.6838, 0.8786, 0.6915, 0.8891, 0.6909, 0.8947, 0.6711, 0.8946, 0.673, 0.8764, 0.05455, 0.9227, 0.04605, 0.9226, 0.04605, 0.8712, 0.05455, 0.8712, 0.9127, 0.9273, 0.898, 0.9271, 0.898, 0.8757, 0.9127, 0.8759, 0.5096, 0.8912, 0.4887, 0.895, 0.4887, 0.8402, 0.4897, 0.8401, 0.4922, 0.8402, 0.4946, 0.8407, 0.497, 0.8414, 0.4992, 0.8424, 0.5013, 0.8437, 0.5031, 0.8453, 0.5048, 0.8471, 0.5062, 0.8491, 0.5073, 0.8513, 0.5082, 0.8536, 0.5087, 0.856, 0.5089, 0.8584, 0.4363, 0.6751, 0.422, 0.6765, 0.4181, 0.6571, 0.4363, 0.6553, 0.877, 0.9272, 0.8607, 0.9271, 0.8607, 0.8757, 0.877, 0.8757, 0.3955, 0.6875, 0.3844, 0.6967, 0.3704, 0.6826, 0.3845, 0.671, 0.1073, 0.8975, 0.0929, 0.8975, 0.09097, 0.8778, 0.1093, 0.8778, 0.04091, 0.8711, 0.02652, 0.8711, 0.02652, 0.8383, 0.04091, 0.8383, 0.7113, 0.8768, 0.7113, 0.8768, 0.6939, 0.8944, 0.6929, 0.8946, 0.6915, 0.8764, 0.5722, 0.851, 0.5694, 0.8734, 0.5494, 0.8738, 0.5525, 0.8489, 0.5694, 0.8734, 0.5722, 0.8902, 0.5532, 0.8964, 0.5494, 0.8738, 0.04605, 0.9227, 0.02625, 0.9228, 0.02625, 0.8899, 0.04487, 0.8713, 0.04605, 0.8713, 0.7313, 0.8925, 0.7343, 0.9066, 0.7332, 0.9069, 0.7235, 0.9035, 0.7214, 0.8936, 0.6499, 0.9089, 0.6513, 0.8946, 0.6711, 0.8946, 0.6693, 0.9128, 0.6513, 0.8946, 0.6499, 0.8803, 0.6693, 0.8764, 0.6711, 0.8946, 0.4887, 0.8917, 0.4703, 0.8936, 0.4672, 0.8613, 0.4856, 0.8594, 0.6287, 0.9089, 0.6301, 0.8946, 0.6499, 0.8946, 0.6481, 0.9128, 0.6301, 0.8946, 0.6287, 0.8803, 0.6481, 0.8764, 0.6499, 0.8946, 0.4334, 0.8916, 0.4206, 0.8917, 0.4206, 0.8461, 0.4334, 0.8461, 0.6074, 0.9088, 0.6082, 0.9004, 0.6148, 0.8945, 0.6287, 0.8946, 0.6268, 0.9128, 0.5276, 0.8916, 0.5096, 0.8916, 0.5096, 0.8401, 0.5276, 0.8402, 0.1149, 0.05196, 0.09766, 0.05244, 0.09669, 0.0009894, 0.1139, 0.0005129, 0.6528, 0.05151, 0.6346, 0.05151, 0.6346, 3.611e-05, 0.6529, 3.807e-05, 0.1306, 0.05145, 0.1149, 0.05196, 0.1139, 0.0005129, 0.1296, -1.742e-08, 0.3601, 0.8918, 0.3448, 0.8916, 0.3448, 0.8401, 0.3601, 0.8403, 0.1288, 0.8778, 0.1162, 0.8778, 0.1162, 0.8263, 0.1288, 0.8263, 0.1162, 0.8778, 0.1052, 0.8778, 0.1052, 0.8264, 0.1162, 0.8263, 0.6007, 0.05149, 0.5863, 0.05147, 0.5864, 3.167e-06, 0.6007, 1.83e-05, 0.7044, 0.05149, 0.6884, 0.0515, 0.6885, 2.775e-05, 0.7044, 1.586e-05, 0.8428, 0.9273, 0.8248, 0.9271, 0.8248, 0.8757, 0.8428, 0.8758, 0.617, 0.0515, 0.6007, 0.05149, 0.6007, 1.83e-05, 0.617, 2.943e-05, 0.7183, 0.05147, 0.7044, 0.05149, 0.7044, 1.586e-05, 0.7184, 1.829e-08, 0.8748, 0.5468, 0.8605, 0.5467, 0.8605, 0.4952, 0.8748, 0.4953, 0.2049, 0.4798, 0.1877, 0.4798, 0.1876, 0.4283, 0.2049, 0.4284, 0.9266, 0.5467, 0.9079, 0.5468, 0.9079, 0.4953, 0.9266, 0.4952, 0.2234, 0.4832, 0.2049, 0.4798, 0.2049, 0.4284, 0.223, 0.4284, 0.4206, 0.8916, 0.4066, 0.8916, 0.4066, 0.8402, 0.4206, 0.8401, 0.9271, 0.9271, 0.9127, 0.9271, 0.9127, 0.8757, 0.9271, 0.8757, 0.1052, 0.8778, 0.09097, 0.8778, 0.09097, 0.8263, 0.1052, 0.8264, 0.4066, 0.8916, 0.3936, 0.8917, 0.3936, 0.8402, 0.4066, 0.8402, 0.2756, 0.4797, 0.2517, 0.484, 0.2517, 0.4326, 0.2755, 0.4282, 0.06129, 0.05321, 0.04354, 0.05348, 0.04293, 0.02105, 0.06032, 0.001762, 0.06032, 0.001762, 0.6148, 0.8945, 0.6133, 0.879, 0.6269, 0.8764, 0.6287, 0.8946, 0.3684, 0.7205, 0.3668, 0.7259, 0.3556, 0.7326, 0.3448, 0.7304, 0.3501, 0.7129, 0.2942, 0.4793, 0.2756, 0.4797, 0.2755, 0.4282, 0.2941, 0.4279, 0.8607, 0.9273, 0.8428, 0.9271, 0.8428, 0.8757, 0.8554, 0.8758, 0.8607, 0.8817, 0.5494, 0.9005, 0.5445, 0.9004, 0.5445, 0.849, 0.5494, 0.849, 0.1112, 0.8778, 0.1256, 0.8778, 0.1264, 0.8863, 0.1162, 0.8975, 0.1093, 0.8975, 0.8052, 0.9271, 0.7859, 0.9271, 0.7859, 0.8757, 0.8052, 0.8757, 0.9084, 0.4952, 0.8888, 0.4952, 0.8888, 0.4437, 0.9084, 0.4437, 0.7311, 0.8781, 0.7313, 0.8925, 0.7214, 0.8936, 0.7115, 0.8848, 0.7113, 0.8764, 0.7859, 0.9272, 0.7661, 0.9271, 0.7661, 0.8757, 0.7859, 0.8757, 0.6939, 0.8944, 0.6988, 0.9119, 0.6978, 0.9122, 0.6929, 0.8946, 0.898, 0.9131, 0.8784, 0.9134, 0.877, 0.9003, 0.8968, 0.9034, 0.7604, 0.9095, 0.7461, 0.9094, 0.7457, 0.8996, 0.7587, 0.8764, 0.7604, 0.8777, 0.6061, 0.9139, 0.5863, 0.9132, 0.5876, 0.8814, 0.6074, 0.8822, 0.5876, 0.8814, 0.5863, 0.8801, 0.6062, 0.8764, 0.6074, 0.8822, 0.8968, 0.9034, 0.877, 0.9003, 0.8784, 0.8757, 0.898, 0.8799, 0.671, 0.0515, 0.6528, 0.05151, 0.6528, 0.01971, 0.6537, 0.01398, 0.6692, 0.03843, 0.871, 0.5545, 0.871, 0.5468, 0.8778, 0.5523, 0.6133, 0.879, 0.6148, 0.8945, 0.6087, 0.8947, 0.6074, 0.8804, 0.4448, 0.8916, 0.4334, 0.8916, 0.4334, 0.8461, 0.4381, 0.8402, 0.4448, 0.8401, 0.3564, 0.7646, 0.3635, 0.755, 0.3666, 0.7706, 0.5397, 0.8489, 0.5397, 0.9004, 0.5278, 0.9004, 0.5278, 0.8489, 0.5445, 0.9004, 0.5397, 0.9004, 0.5397, 0.8489, 0.5445, 0.849, 0.04091, 0.8383, 0.04094, 0.8359, 0.05489, 0.8197, 0.04094, 0.8359, 0.04101, 0.8335, 0.05489, 0.8197, 0.04101, 0.8335, 0.04112, 0.8312, 0.05489, 0.8197, 0.04112, 0.8312, 0.04128, 0.8289, 0.05489, 0.8197, 0.04128, 0.8289, 0.04148, 0.8269, 0.05489, 0.8197, 0.1576, 0.5749, 0.1552, 0.5749, 0.1572, 0.5644, 0.7072, 0.8923, 0.7053, 0.8926, 0.7113, 0.8768, 0.7053, 0.8926, 0.7033, 0.8929, 0.7113, 0.8768, 0.7033, 0.8929, 0.701, 0.8932, 0.7113, 0.8768, 0.701, 0.8932, 0.6987, 0.8936, 0.7113, 0.8768, 0.6987, 0.8936, 0.6963, 0.894, 0.7113, 0.8768, 0.6963, 0.894, 0.6939, 0.8944, 0.7113, 0.8768, 0.6988, 0.9119, 0.6939, 0.8944, 0.6963, 0.894, 0.7011, 0.911, 0.7011, 0.911, 0.6963, 0.894, 0.6987, 0.8936, 0.7033, 0.9101, 0.7033, 0.9101, 0.6987, 0.8936, 0.701, 0.8932, 0.7055, 0.9093, 0.7055, 0.9093, 0.701, 0.8932, 0.7033, 0.8929, 0.7076, 0.9085, 0.7076, 0.9085, 0.7033, 0.8929, 0.7053, 0.8926, 0.7096, 0.9078, 0.7096, 0.9078, 0.7053, 0.8926, 0.7072, 0.8923, 0.7113, 0.9072, 0.02625, 0.825, 0.04172, 0.825, 0.04148, 0.8269, 0.02633, 0.8269, 0.02633, 0.8269, 0.04148, 0.8269, 0.04128, 0.8289, 0.02639, 0.8289, 0.02639, 0.8289, 0.04128, 0.8289, 0.04112, 0.8312, 0.02645, 0.8312, 0.02645, 0.8312, 0.04112, 0.8312, 0.04101, 0.8335, 0.02649, 0.8335, 0.02649, 0.8335, 0.04101, 0.8335, 0.04094, 0.8359, 0.02651, 0.8359, 0.02651, 0.8359, 0.04094, 0.8359, 0.04091, 0.8383, 0.02652, 0.8383, 0.0549, 0.8712, 0.04091, 0.8711, 0.04091, 0.8383, 0.05489, 0.8197, 0.0549, 0.8197, 0.4693, 0.8421, 0.4887, 0.8401, 0.4856, 0.8594, 0.4672, 0.8613, 0.343, 0.4279, 0.343, 0.4279, 0.343, 0.4279, 0.343, 0.4279, 0.4969, 0.6782, 0.4819, 0.6804, 0.4782, 0.6657, 0.4886, 0.6709, 0.07803, 0.001216, 0.07901, 0.05267, 0.06827, 0.05308, 0.06729, 0.001628, 0.06827, 0.05308, 0.06129, 0.05321, 0.06032, 0.001762, 0.06729, 0.001628, 0.3634, 0.7431, 0.3556, 0.7326, 0.3668, 0.7259, 0.4448, 0.8916, 0.4448, 0.8402, 0.4573, 0.8402, 0.4573, 0.8917, 0.3752, 0.7078, 0.3844, 0.6967, 0.3955, 0.6875, 0.4082, 0.6807, 0.422, 0.6765, 0.4363, 0.6751, 0.4507, 0.6765, 0.4644, 0.6807, 0.4771, 0.6875, 0.4883, 0.6966, 0.4974, 0.7078, 0.5042, 0.7205, 0.5084, 0.7343, 0.5098, 0.7486, 0.5084, 0.763, 0.5042, 0.7768, 0.4974, 0.7895, 0.4883, 0.8006, 0.4771, 0.8098, 0.4636, 0.817, 0.4546, 0.8207, 0.4376, 0.8221, 0.4155, 0.8174, 0.4071, 0.816, 0.3955, 0.8098, 0.3844, 0.8006, 0.3752, 0.7895, 0.3684, 0.7768, 0.3666, 0.7706, 0.3635, 0.755, 0.3628, 0.7487, 0.3634, 0.7431, 0.3668, 0.7259, 0.3684, 0.7205, 0.7706, 0.0005326, 0.7689, 0.01034, 0.7594, 0.000593, 0.7875, 0.05181, 0.7693, 0.05197, 0.7689, 0.01034, 0.781, 0.01024, 0.7872, 0.0189, 0.7693, 0.05197, 0.7517, 0.05214, 0.7512, 0.0006721, 0.7594, 0.000593, 0.7689, 0.01034, 0.04487, 0.8713, 0.02625, 0.8899, 0.02655, 0.881, 0.03642, 0.8712, 0.7139, 0.9068, 0.7113, 0.895, 0.7214, 0.8936, 0.7235, 0.9035, 0.1855, 0.789, 0.1765, 0.7824, 0.1771, 0.7267, 0.186, 0.7406, 0.7791, 0.3554, 0.758, 0.3574, 0.7598, 0.302, 0.7787, 0.2978, 0.09209, 0.3343, 0.07383, 0.3361, 0.07204, 0.2805, 0.08823, 0.2877, 0.693, 0.3461, 0.676, 0.3432, 0.6767, 0.2835, 0.6941, 0.2904, 0.2802, 0.789, 0.2643, 0.7893, 0.261, 0.7358, 0.2808, 0.7334, 0.02357, 0.3434, 0.01046, 0.3462, 0.005062, 0.303, 0.02178, 0.2878, 0.6051, 0.3342, 0.59, 0.3329, 0.5905, 0.2765, 0.6069, 0.2792, 0.2105, 0.7867, 0.1855, 0.789, 0.186, 0.7406, 0.211, 0.731, 0.3454, 0.4395, 0.3457, 0.382, 0.5856, 0.3887, 0.5854, 0.4462, 0.1099, 0.333, 0.09209, 0.3343, 0.08823, 0.2877, 0.1061, 0.2863, 0.7083, 0.3489, 0.693, 0.3461, 0.6941, 0.2904, 0.7094, 0.2932, 0.2941, 0.7881, 0.2802, 0.789, 0.2808, 0.7334, 0.2926, 0.7326, 0.04156, 0.3279, 0.02357, 0.3434, 0.02178, 0.2878, 0.03839, 0.2789, 0.6219, 0.3359, 0.6051, 0.3342, 0.6069, 0.2792, 0.623, 0.2802, 0.2287, 0.7881, 0.2105, 0.7867, 0.211, 0.731, 0.2292, 0.7401, 0.5839, 0.1072, 0.5844, 0.1336, 0.3453, 0.1414, 0.3448, 0.115, 0.1267, 0.3321, 0.1099, 0.333, 0.1061, 0.2863, 0.1249, 0.2765, 0.7214, 0.3516, 0.7083, 0.3489, 0.7094, 0.2932, 0.7225, 0.296, 0.7444, 0.3596, 0.7294, 0.3611, 0.7264, 0.3055, 0.7429, 0.3039, 0.05853, 0.3254, 0.04156, 0.3279, 0.03839, 0.2789, 0.05537, 0.2764, 0.6581, 0.3405, 0.6398, 0.3381, 0.6409, 0.2824, 0.6597, 0.2889, 0.6398, 0.3381, 0.6219, 0.3359, 0.623, 0.2802, 0.6409, 0.2824, 0.2469, 0.789, 0.2287, 0.7881, 0.2292, 0.7401, 0.2474, 0.7334, 0.8322, 0.347, 0.8081, 0.3494, 0.8137, 0.2943, 0.8301, 0.2932, 0.1417, 0.3318, 0.1267, 0.3321, 0.1249, 0.2765, 0.1399, 0.2762, 0.1765, 0.7824, 0.1622, 0.7797, 0.1627, 0.724, 0.1771, 0.7267, 0.758, 0.3574, 0.7444, 0.3596, 0.7429, 0.3039, 0.7598, 0.302, 0.07383, 0.3361, 0.05853, 0.3254, 0.05537, 0.2764, 0.07204, 0.2805, 0.676, 0.3432, 0.6581, 0.3405, 0.6597, 0.2889, 0.6767, 0.2835, 0.2643, 0.7893, 0.2469, 0.789, 0.2474, 0.7334, 0.261, 0.7358, 0.8475, 0.3441, 0.8322, 0.347, 0.8301, 0.2932, 0.8459, 0.3008, 0.1544, 0.332, 0.1417, 0.3318, 0.1399, 0.2762, 0.1564, 0.2756, 0.3354, 0.482, 0.3172, 0.4801, 0.3192, 0.4279, 0.3374, 0.4298, 0.3172, 0.4801, 0.2997, 0.482, 0.2942, 0.4296, 0.3192, 0.4279, 0.3408, 0.9143, 0.3155, 0.9134, 0.3125, 0.7384, 0.3377, 0.7393, 0.9497, 0.1365, 0.9499, 0.01156, 0.9536, 0.01137, 0.9534, 0.1364, 0.2997, 0.482, 0.3172, 0.4801, 0.3116, 0.7384, 0.2942, 0.7341, 0.3155, 0.9134, 0.2972, 0.9147, 0.2942, 0.7397, 0.3125, 0.7384, 0.5511, 0.6692, 0.5711, 0.669, 0.5698, 0.8483, 0.552, 0.8489, 0.5328, 0.6686, 0.5511, 0.6692, 0.552, 0.8489, 0.5334, 0.8431, 0.1093, 0.5644, 0.1345, 0.5741, 0.1345, 0.8263, 0.1092, 0.8228, 0.3172, 0.4801, 0.3354, 0.482, 0.331, 0.7341, 0.3116, 0.7384, 0.09097, 0.5733, 0.1093, 0.5644, 0.1092, 0.8228, 0.09097, 0.8255, 0.5893, 0.6242, 0.7661, 0.6169, 0.7661, 0.869, 0.5863, 0.8764, 0.05799, 0.8867, 0.05562, 0.7005, 0.07376, 0.6982, 0.07636, 0.8871, 0.07636, 0.8871, 0.07376, 0.6982, 0.08538, 0.6981, 0.08652, 0.8848, 0.08538, 0.6981, 0.07376, 0.6982, 0.07449, 0.675, 0.08524, 0.6717, 0.09097, 0.6166, 0.07419, 0.6187, 0.0739, 0.566, 0.08959, 0.5644, 0.07376, 0.6982, 0.05562, 0.7005, 0.05623, 0.6776, 0.07449, 0.675, 0.07419, 0.6187, 0.05591, 0.6201, 0.05562, 0.5662, 0.0739, 0.566, 0.07449, 0.675, 0.05623, 0.6776, 0.05591, 0.6201, 0.07419, 0.6187, 0.08524, 0.6717, 0.07449, 0.675, 0.07419, 0.6187, 0.09097, 0.6166, 0.3459, 0.6486, 0.3448, 0.4624, 0.5847, 0.4691, 0.5858, 0.6553, 0.2135, 0.189, 0.2233, 0.1925, 0.1681, 0.4261, 0.1583, 0.4226, 0.2233, 0.1925, 0.2416, 0.1943, 0.1864, 0.4279, 0.1681, 0.4261, 0.5863, 0.0522, 0.5839, 0.1072, 0.3448, 0.115, 0.3473, 0.06003, 0.943, 0.6984, 0.9424, 0.672, 0.9524, 0.6733, 0.953, 0.6997, 0.2256, 0.1829, 0.2439, 0.1846, 0.2416, 0.1943, 0.2233, 0.1925, 0.2157, 0.1794, 0.2256, 0.1829, 0.2233, 0.1925, 0.2135, 0.189, 0.01155, 0.568, 0.01155, 0.5779, 2.19e-06, 0.5779, 2.19e-06, 0.568, 0.9424, 0.672, 0.9472, 0.6168, 0.9572, 0.6181, 0.9524, 0.6733, 0.9833, 0.6995, 0.9843, 0.8857, 0.9728, 0.8852, 0.9718, 0.699, 0.1467, 0.5644, 0.1445, 0.6165, 0.1345, 0.6178, 0.1367, 0.5657, 0.02976, 0.5698, 0.04561, 0.5669, 0.04561, 0.5768, 0.02976, 0.5797, 0.01155, 0.568, 0.02976, 0.5698, 0.02976, 0.5797, 0.01155, 0.5779, 0.1493, 0.6718, 0.1487, 0.6982, 0.1387, 0.6995, 0.1393, 0.6731, 0.1507, 0.4169, 0.1488, 0.3458, 0.1601, 0.3449, 0.162, 0.416, 0.2416, 0.1943, 0.2439, 0.1846, 0.255, 0.1873, 0.2528, 0.1969, 0.9619, 0.8854, 0.9609, 0.6993, 0.9708, 0.6996, 0.9718, 0.8857, 0.9615, 0.6764, 0.9617, 0.6188, 0.9716, 0.6191, 0.9714, 0.6766, 0.9609, 0.6993, 0.9615, 0.6764, 0.9714, 0.6766, 0.9708, 0.6996, 0.9617, 0.6188, 0.9619, 0.5649, 0.9718, 0.5652, 0.9716, 0.6191, 0.9841, 0.6766, 0.9833, 0.6995, 0.9718, 0.699, 0.9726, 0.6761, 0.9843, 0.5651, 0.9842, 0.6191, 0.9727, 0.6186, 0.9728, 0.5646, 0.7787, 0.2978, 0.7783, 0.2439, 0.7783, 0.2439, 0.7787, 0.2978, 0.9619, 0.5649, 0.9617, 0.6188, 0.9581, 0.6185, 0.9583, 0.5687, 0.9619, 0.5649, 0.1449, 0.1665, 0.1452, 0.345, 0.0005762, 0.3512, 0.0002781, 0.1727, 0.9842, 0.6191, 0.9841, 0.6766, 0.9726, 0.6761, 0.9727, 0.6186, 0.9962, 0.6168, 0.9942, 0.6718, 0.9843, 0.6723, 0.9863, 0.6172, 0.9942, 0.6718, 0.995, 0.6982, 0.9851, 0.6986, 0.9843, 0.6723, 0.9952, 0.5646, 0.9962, 0.6168, 0.9863, 0.6172, 0.9853, 0.565, 0.995, 0.6982, 0.9962, 0.8849, 0.9863, 0.8853, 0.9851, 0.6986, 0.1487, 0.6982, 0.1445, 0.8848, 0.1345, 0.8861, 0.1387, 0.6995, 0.2038, 0.1868, 0.2135, 0.189, 0.2135, 0.189, 0.2038, 0.1868, 0.04561, 0.5768, 0.04561, 0.5669, 0.05562, 0.5669, 0.05562, 0.5768, 0.9472, 0.6168, 0.945, 0.5646, 0.955, 0.5659, 0.9572, 0.6181, 0.1445, 0.6165, 0.1493, 0.6718, 0.1393, 0.6731, 0.1345, 0.6178, 0.2157, 0.1794, 0.2135, 0.189, 0.2038, 0.1868, 0.2061, 0.1772, 0.5711, 0.669, 0.5763, 0.6592, 0.5819, 0.6591, 0.5819, 0.6683, 0.5328, 0.6595, 0.5511, 0.6601, 0.5511, 0.6692, 0.5328, 0.6686, 0.5511, 0.6601, 0.5763, 0.6592, 0.5711, 0.669, 0.5511, 0.6692, 0.3157, 0.9225, 0.2942, 0.9232, 0.2972, 0.9147, 0.3155, 0.9134, 0.7661, 0.6169, 0.9423, 0.6235, 0.9424, 0.8757, 0.7679, 0.8691, 0.3409, 0.9234, 0.3157, 0.9225, 0.3155, 0.9134, 0.3408, 0.9143, 0.9728, 0.1367, 0.9773, 0.1916, 0.9667, 0.1886, 0.9672, 0.1363, 0.9094, 0.4435, 0.9087, 0.1913, 0.9136, 0.1916, 0.9143, 0.4437, 0.9406, 0.1892, 0.9497, 0.1888, 0.9499, 0.441, 0.9408, 0.4414, 0.9497, 0.1365, 0.9497, 0.1888, 0.9406, 0.1892, 0.9406, 0.137, 0.5328, 0.6595, 0.5328, 0.6686, 0.5278, 0.6686, 0.5278, 0.6595, 0.9087, 0.1913, 0.9091, 0.1391, 0.914, 0.1394, 0.9136, 0.1916, 0.9406, 0.1373, 0.9315, 0.1369, 0.9315, 0.01189, 0.9406, 0.01234, 0.9497, 0.1888, 0.9497, 0.1365, 0.9534, 0.1364, 0.9534, 0.1886, 0.9315, 0.1891, 0.9406, 0.1896, 0.9399, 0.4418, 0.9308, 0.4413, 0.9315, 0.1891, 0.9315, 0.1369, 0.9406, 0.1373, 0.9406, 0.1896, 0.3374, 0.6737, 0.3374, 0.6214, 0.343, 0.6212, 0.343, 0.6734, 0.9773, 0.1916, 0.9773, 0.4437, 0.9667, 0.4407, 0.9667, 0.1886, 0.01579, 0.8313, 0.01579, 0.8199, 0.01952, 0.8197, 0.01952, 0.8311, 0.5819, 0.6591, 0.5763, 0.6592, 0.5763, 0.6553, 0.5819, 0.6553, 0.1493, 0.8846, 0.1495, 0.6324, 0.1552, 0.6321, 0.155, 0.8843, 0.5858, 0.7231, 0.5819, 0.7233, 0.5823, 0.6556, 0.5862, 0.6553, 0.5823, 0.9755, 0.5819, 0.7233, 0.5858, 0.7231, 0.5862, 0.9753, 0.9315, 0.1891, 0.9308, 0.4413, 0.927, 0.4411, 0.9276, 0.1889, 0.3409, 0.7441, 0.3409, 0.7384, 0.3448, 0.7384, 0.3448, 0.7441, 0.1552, 0.6321, 0.1495, 0.6324, 0.1493, 0.5647, 0.155, 0.5644, 0.343, 0.6212, 0.3374, 0.6209, 0.3374, 0.5531, 0.343, 0.5534, 0.9315, 0.1891, 0.9276, 0.1889, 0.9273, 0.1211, 0.9311, 0.1214, 0.9775, 0.1119, 0.9774, 0.05442, 0.9889, 0.05393, 0.989, 0.1114, 0.9773, 0.321, 0.9783, 0.1348, 0.9898, 0.1344, 0.9888, 0.3205, 0.9615, 0.6764, 0.9609, 0.6993, 0.9572, 0.699, 0.9579, 0.6761, 0.9774, 0.05442, 0.9773, 0.004551, 0.9888, 0.004056, 0.9889, 0.05393, 0.1446, 0.01175, 0.1449, 0.1665, 0.0002781, 0.1727, 1.966e-05, 0.01798, 0.255, 0.1873, 0.2439, 0.1846, 0.2447, 0.1811, 0.2559, 0.1837, 0.9609, 0.6993, 0.9619, 0.8854, 0.9583, 0.8851, 0.9572, 0.699, 0.9617, 0.6188, 0.9615, 0.6764, 0.9579, 0.6761, 0.9581, 0.6185, 0.02252, 0.9559, 0.02252, 0.8309, 0.02625, 0.8307, 0.02625, 0.9557, 0.9406, 0.01234, 0.9315, 0.01189, 0.9315, 0.0005215, 0.9406, 0.0009667, 0.9497, 0.1365, 0.9406, 0.137, 0.9408, 0.01199, 0.9499, 0.01156, 0.9728, 0.1367, 0.9672, 0.1363, 0.9679, 0.01137, 0.9735, 0.0117, 0.009089, 0.9566, -3.08e-09, 0.957, 2.559e-09, 0.8321, 0.009089, 0.8316, 0.9667, 0.137, 0.9585, 0.1386, 0.9574, 0.01156, 0.9665, 0.01199, 0.009089, 0.9566, 0.009089, 0.8316, 0.01582, 0.8313, 0.01582, 0.9563, 0.914, 0.1394, 0.9091, 0.1391, 0.9094, 0.01414, 0.9143, 0.01442, 0.8884, 0.5445, 0.8975, 0.5445, 0.8975, 0.5495, 0.8884, 0.5495, 0.3374, 0.6828, 0.3374, 0.6737, 0.343, 0.6737, 0.343, 0.6828, 0.009089, 0.8316, 2.559e-09, 0.8321, 4.538e-09, 0.8207, 0.009089, 0.8202, 0.9735, 0.0117, 0.9679, 0.01137, 0.9679, -5.428e-09, 0.9735, 0.0003332, 0.9143, 0.01442, 0.9094, 0.01414, 0.9094, 0.002771, 0.9143, 0.00305, 0.9499, 0.01156, 0.9408, 0.01199, 0.9408, 0.0006224, 0.9499, 0.0001885, 0.8975, 0.5445, 0.8884, 0.5445, 0.8884, 0.4953, 0.8975, 0.4953, 0.343, 0.7037, 0.3374, 0.7037, 0.3374, 0.697, 0.343, 0.6969, 0.1345, 0.9062, 0.1345, 0.8971, 0.1459, 0.8966, 0.1459, 0.9057, 0.01582, 0.9563, 0.01582, 0.8313, 0.02252, 0.8309, 0.02252, 0.9559, 0.9094, 0.002771, 0.9094, 0.01414, 0.8605, 0.01137, 0.8606, -4.399e-08, 0.8248, 0.925, 0.8157, 0.925, 0.8157, 0.8757, 0.8248, 0.8757, 0.009089, 0.8316, 0.009089, 0.8202, 0.01579, 0.8199, 0.01579, 0.8313, 0.9315, 0.01189, 0.9315, 0.1369, 0.9248, 0.1365, 0.9248, 0.01156, 0.343, 0.7104, 0.3374, 0.7104, 0.3374, 0.7037, 0.343, 0.7037, 0.3374, 0.7104, 0.343, 0.7104, 0.343, 0.7172, 0.3374, 0.7172, 0.9585, 0.1386, 0.9577, 0.1888, 0.9539, 0.1886, 0.9539, 0.1364, 0.8673, 0.5584, 0.8673, 0.547, 0.871, 0.5468, 0.871, 0.5582, 0.918, 0.01124, 0.918, 0.1362, 0.9143, 0.136, 0.9143, 0.01104, 0.3374, 0.6828, 0.343, 0.6828, 0.343, 0.6895, 0.3374, 0.6895, 0.8975, 0.5445, 0.8975, 0.4953, 0.9042, 0.4953, 0.9042, 0.5445, 0.8605, 0.5587, 0.8605, 0.5473, 0.8673, 0.547, 0.8673, 0.5584, 0.1459, 0.8966, 0.1345, 0.8971, 0.1345, 0.8904, 0.1459, 0.8898, 0.3374, 0.7172, 0.343, 0.7172, 0.343, 0.7239, 0.3374, 0.7239, 0.343, 0.738, 0.3374, 0.7381, 0.3374, 0.7313, 0.343, 0.7313, 0.9315, 0.0005215, 0.9315, 0.01189, 0.9248, 0.01157, 0.9248, 0.0001931, 0.8157, 0.8757, 0.8157, 0.925, 0.809, 0.925, 0.809, 0.8757, 0.9248, 0.01156, 0.9248, 0.1365, 0.918, 0.1362, 0.918, 0.01124, 0.995, 0.1363, 0.9954, 0.1886, 0.9905, 0.1889, 0.9901, 0.1366, 0.9954, 0.1886, 0.9947, 0.4408, 0.9898, 0.4411, 0.9905, 0.1889, 0.995, 0.1363, 0.9901, 0.1366, 0.9898, 0.01163, 0.9948, 0.01137, 0.9948, 0.01137, 0.9898, 0.01163, 0.9898, 0.0002626, 0.9947, 1.073e-08, 0.1345, 0.8377, 0.1289, 0.8379, 0.1289, 0.8266, 0.1345, 0.8263, 0.7457, 0.9262, 0.7343, 0.9257, 0.7343, 0.8764, 0.7457, 0.877, 0.343, 0.5528, 0.3374, 0.5531, 0.3374, 0.4281, 0.343, 0.4279, 0.1459, 0.8898, 0.1345, 0.8904, 0.1345, 0.8867, 0.1459, 0.8861, 0.9574, 0.01156, 0.9585, 0.1386, 0.9539, 0.1364, 0.9537, 0.01137, 0.9042, 0.5445, 0.9042, 0.4953, 0.9079, 0.4952, 0.9079, 0.5445, 0.9499, 0.441, 0.9497, 0.1888, 0.9534, 0.1886, 0.9537, 0.4408, 0.5328, 0.6595, 0.5278, 0.6595, 0.5278, 0.6558, 0.5328, 0.6558, 0.809, 0.8757, 0.809, 0.925, 0.8052, 0.925, 0.8052, 0.8757, 0.9577, 0.1888, 0.9574, 0.441, 0.9537, 0.4408, 0.9539, 0.1886, 0.343, 0.7313, 0.3374, 0.7313, 0.3374, 0.7276, 0.343, 0.7276, 0.9499, 0.01156, 0.9499, 0.0001885, 0.9537, 2.429e-08, 0.9536, 0.01137, 0.343, 0.6969, 0.3374, 0.697, 0.3374, 0.6932, 0.343, 0.6932, 0.8975, 0.5495, 0.8975, 0.5445, 0.9012, 0.5445, 0.9012, 0.5495, 0.3374, 0.6895, 0.343, 0.6895, 0.343, 0.6932, 0.3374, 0.6932, 0.9574, 0.0001873, 0.9574, 0.01156, 0.9537, 0.01137, 0.9537, 1.47e-08, 0.3374, 0.7239, 0.343, 0.7239, 0.343, 0.7276, 0.3374, 0.7276, 0.9248, 0.0001931, 0.9248, 0.01157, 0.9211, 0.01137, 0.9211, -1.429e-08, 0.1583, 0.2228, 0.1383, 0.224, 0.1332, 0.1108, 0.149, 0.11, 0.8443, 0.2602, 0.8281, 0.2428, 0.8248, 0.1173, 0.8409, 0.1233, 0.258, 0.6857, 0.248, 0.6812, 0.2436, 0.5491, 0.2539, 0.5534, 0.6773, 0.2276, 0.6612, 0.2405, 0.6557, 0.1165, 0.6732, 0.1121, 0.07036, 0.2283, 0.05241, 0.2305, 0.04659, 0.1144, 0.06441, 0.1134, 0.7614, 0.2502, 0.7414, 0.2518, 0.7374, 0.1209, 0.755, 0.1202, 0.1776, 0.6746, 0.1632, 0.6719, 0.16, 0.5457, 0.1739, 0.5467, 0.1383, 0.224, 0.1232, 0.2243, 0.1178, 0.1112, 0.1332, 0.1108, 0.8281, 0.2428, 0.8122, 0.2421, 0.808, 0.1172, 0.8248, 0.1173, 0.248, 0.6812, 0.2329, 0.69, 0.231, 0.5522, 0.2436, 0.5491, 0.642, 0.2302, 0.6241, 0.2281, 0.6194, 0.1122, 0.6371, 0.113, 0.6612, 0.2405, 0.642, 0.2302, 0.6371, 0.113, 0.6557, 0.1165, 0.05241, 0.2305, 0.03543, 0.233, 0.0299, 0.1153, 0.04659, 0.1144, 0.7414, 0.2518, 0.7236, 0.2535, 0.7237, 0.1215, 0.7374, 0.1209, 0.7236, 0.2438, 0.7105, 0.241, 0.7065, 0.1167, 0.7201, 0.1176, 0.1232, 0.2243, 0.1025, 0.2425, 0.09931, 0.1178, 0.1178, 0.1112, 0.8122, 0.2421, 0.7966, 0.2437, 0.7906, 0.1178, 0.808, 0.1172, 0.6241, 0.2281, 0.6086, 0.2276, 0.6034, 0.112, 0.6194, 0.1122, 0.03543, 0.233, 0.0201, 0.2356, 0.01498, 0.1163, 0.0299, 0.1153, 0.2912, 0.6805, 0.2813, 0.6812, 0.2775, 0.549, 0.2932, 0.5485, 0.7105, 0.241, 0.6952, 0.2382, 0.6907, 0.1157, 0.7065, 0.1167, 0.7966, 0.2437, 0.7783, 0.2439, 0.7724, 0.118, 0.7906, 0.1178, 0.6086, 0.2276, 0.5909, 0.2237, 0.5879, 0.1107, 0.6034, 0.112, 0.0201, 0.2356, 1.12e-08, 0.2625, -3.82e-10, 0.1255, 0.01498, 0.1163, 0.2813, 0.6812, 0.258, 0.6857, 0.2539, 0.5534, 0.2775, 0.549, 0.6952, 0.2382, 0.6773, 0.2276, 0.6732, 0.1121, 0.6907, 0.1157, 0.7783, 0.2439, 0.7614, 0.2502, 0.755, 0.1202, 0.7724, 0.118, 0.1867, 0.6884, 0.1776, 0.6746, 0.1739, 0.5467, 0.1873, 0.5515, 0.9472, 0.8851, 0.943, 0.6984, 0.953, 0.6997, 0.9572, 0.8864, 0.943, 0.6984, 0.953, 0.6997, 0.953, 0.6997, 0.943, 0.6984, 0.9851, 0.6986, 0.9863, 0.8853, 0.9863, 0.8853, 0.9851, 0.6986, 0.2135, 0.189, 0.2135, 0.189, 0.2135, 0.189, 0.2135, 0.189, 0.2135, 0.189, 0.2135, 0.189, 0.2135, 0.189, 0.2135, 0.189, 0.5839, 0.3202, 0.5844, 0.1336, 0.5844, 0.1336, 0.5839, 0.3202, 0.943, 0.6984, 0.9472, 0.8851, 0.9472, 0.8851, 0.943, 0.6984, 0.5844, 0.1336, 0.5844, 0.1336, 0.5844, 0.1336, 0.5844, 0.1336, 0.9851, 0.6986, 0.9851, 0.6986, 0.9851, 0.6986, 0.9851, 0.6986, 0.9851, 0.6986, 0.943, 0.6984, 0.943, 0.6984, 0.943, 0.6984, 0.943, 0.6984, 0.5839, 0.3202, 0.5844, 0.1336, 0.5844, 0.1336, 0.5839, 0.3202, 0.943, 0.6984, 0.943, 0.6984, 0.943, 0.6984, 0.943, 0.6984, 0.943, 0.6984, 0.9472, 0.8851, 0.9472, 0.8851, 0.9432, 0.7078, 0.943, 0.6984, 0.943, 0.6984, 0.953, 0.6997, 0.953, 0.6997, 0.943, 0.6984, 0.5839, 0.3202, 0.5844, 0.1336, 0.5844, 0.1336, 0.5844, 0.143, 0.5839, 0.3202, 0.943, 0.6984, 0.943, 0.6984, 0.9432, 0.7078, 0.162, 0.1173, 0.1644, 0.08613, 0.2058, 0.08305, 0.2034, 0.1142, 0.2034, 6.58e-09, 0.2058, 0.08305, 0.1644, 0.08613, 0.162, 0.003086, 0.953, 0.6997, 0.943, 0.6984, 0.943, 0.6984, 0.953, 0.6997, 0.9888, 0.004056, 0.9773, 0.004551, 0.9773, 0.0004951, 0.9888, 5.146e-07, 0.7791, 0.3554, 0.7787, 0.2978, 0.7787, 0.2978, 0.7791, 0.3554, 0.1488, 0.3458, 0.1481, 0.1673, 0.1594, 0.1664, 0.1601, 0.3449, 0.1475, 0.9946, 0.1507, 0.4169, 0.162, 0.416, 0.1588, 0.9937, 0.1481, 0.1673, 0.1475, 1.328e-08, 0.1475, 1.328e-08, 0.1588, 0.01167, 0.1594, 0.1664, 0.1446, 3.514e-08, 0.1446, 0.01175, 1.966e-05, 0.01798, -1.198e-08, 0.00623, 0.7785, 0.3783, 0.7791, 0.3554, 0.7791, 0.3554, 0.7785, 0.3783, 0.7813, 0.5644, 0.7785, 0.3783, 0.7785, 0.3783, 0.7813, 0.5644, 0.2447, 0.1811, 0.2439, 0.1846, 0.2439, 0.1846, 0.2447, 0.1811, 0.1475, 0.4161, 0.1446, 0.9938, 5.794e-08, 1.0, 0.002915, 0.4223, 0.01155, 0.568, 0.01155, 0.568, 0.01155, 0.568, 0.01155, 0.568, 0.1452, 0.345, 0.1475, 0.4161, 0.002915, 0.4223, 0.0005762, 0.3512])
me_cylinder.materials.append(mat_material_001)
me_cylinder.update()

# ---- objects
ob_light = bpy.data.objects.new('Light', light_light)
ob_camera = bpy.data.objects.new('Camera', cam_camera)
ob_cylinder = bpy.data.objects.new('Cylinder', me_cylinder)

# ---- transforms, parenting, visibility, modifiers, constraints
ob_light.location = (4.076, 1.005, 5.904)
ob_light.rotation_euler = (0.6503, 0.05522, 1.866)
ob_light.lock_rotations_4d = False
ob_light.empty_display_type = 'ARROWS'
ob_light.color = (0.0, 0.0, 0.0, 0.0)
ob_light.lineart.crease_threshold = 0.0
ob_camera.location = (7.359, -6.926, 4.958)
ob_camera.rotation_euler = (1.109, 0.0, 0.8149)
ob_camera.lock_rotations_4d = False
ob_camera.empty_display_type = 'ARROWS'
ob_camera.color = (0.0, 0.0, 0.0, 0.0)
ob_camera.display_type = 'WIRE'
ob_camera.lineart.crease_threshold = 0.0
ob_cylinder.location = (1.343, 0.5562, 4.05)
ob_cylinder.scale = (10.62, 10.62, 4.093)

# ---- collection membership
col_collection.objects.link(ob_light)
col_collection.objects.link(ob_camera)
col_collection.objects.link(ob_cylinder)

# ---- scene / render settings (as saved in the file)
scene.camera = ob_camera
scene.frame_start = 1; scene.frame_end = 250; scene.frame_set(1)
scene.render.engine = 'BLENDER_EEVEE_NEXT'
bpy.context.view_layer.update()
